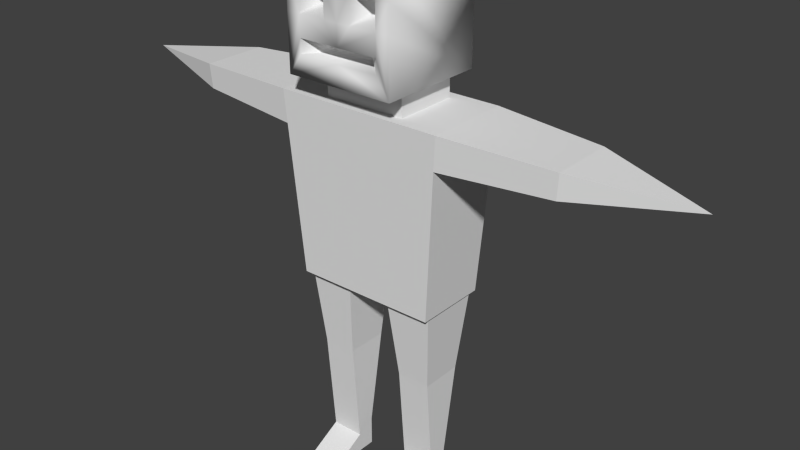 # Source: PlayerCharModelFace.blend  (saved by Blender 2.72.0; exported with 4.5.12 LTS)
import bpy
from mathutils import Matrix  # noqa: F401  (used for matrix-valued properties, if any)

bpy.ops.wm.read_factory_settings(use_empty=True)
scene = bpy.context.scene
scene.name = 'Scene'

# ---- collections
col_collection_1 = bpy.data.collections.new('Collection 1'); scene.collection.children.link(col_collection_1)

# ---- materials (node trees are filled in below, after node groups)
mat_playermodelneck = bpy.data.materials.new('PlayerModelNeck')
mat_playermodelneck.alpha_threshold = 0.0
mat_playermodelneck.use_transparent_shadow = False
mat_playermodelneck.roughness = 0.5
mat_playermodelupperlegs = bpy.data.materials.new('PlayerModelUpperLegs')
mat_playermodelupperlegs.alpha_threshold = 0.0
mat_playermodelupperlegs.use_transparent_shadow = False
mat_playermodelupperlegs.roughness = 0.5
mat_playermodellowerlegs = bpy.data.materials.new('PlayerModelLowerLegs')
mat_playermodellowerlegs.alpha_threshold = 0.0
mat_playermodellowerlegs.use_transparent_shadow = False
mat_playermodellowerlegs.roughness = 0.5
mat_playermodelarms = bpy.data.materials.new('PlayerModelArms')
mat_playermodelarms.alpha_threshold = 0.0
mat_playermodelarms.use_transparent_shadow = False
mat_playermodelarms.roughness = 0.5
mat_playermodelfeet = bpy.data.materials.new('PlayerModelFeet')
mat_playermodelfeet.alpha_threshold = 0.0
mat_playermodelfeet.use_transparent_shadow = False
mat_playermodelfeet.roughness = 0.5
mat_playermodelbody = bpy.data.materials.new('PlayerModelBody')
mat_playermodelbody.alpha_threshold = 0.0
mat_playermodelbody.use_transparent_shadow = False
mat_playermodelbody.roughness = 0.5
mat_playermodelhead = bpy.data.materials.new('PlayerModelHead')
mat_playermodelhead.alpha_threshold = 0.0
mat_playermodelhead.use_transparent_shadow = False
mat_playermodelhead.roughness = 0.5
mat_platermodelface = bpy.data.materials.new('PlaterModelFace')
mat_platermodelface.alpha_threshold = 0.0
mat_platermodelface.use_transparent_shadow = False
mat_platermodelface.roughness = 0.5

# ---- material node trees

# ---- world
world_world = bpy.data.worlds.new('World'); scene.world = world_world
world_world.color = (0.05088, 0.05088, 0.05088)
world_world.use_sun_shadow = False
world_world.sun_shadow_jitter_overblur = 0.0
world_world.cycles.sampling_method = 'MANUAL'
world_world.cycles.sample_map_resolution = 256

# ---- meshes
me_cube_008 = bpy.data.meshes.new('Cube.008')
me_cube_008.from_pydata([(-0.2856, -0.2144, 2.846), (-0.2856, 0.2563, 2.846), (0.3177, 0.2562, 2.846), (0.3177, -0.2144, 2.846), (-0.2851, -0.2142, 3.019), (-0.2856, 0.2562, 3.019), (0.3172, 0.2565, 3.019), (0.3177, -0.2144, 3.019), (-0.2856, -0.2144, 2.846), (-0.2856, 0.2563, 2.846), (0.3177, 0.2562, 2.846), (0.3177, -0.2144, 2.846), (-0.2851, -0.2142, 3.019), (-0.2856, 0.2562, 3.019), (0.3172, 0.2565, 3.019), (0.3177, -0.2144, 3.019)], [], [(4, 5, 1, 0), (5, 6, 2, 1), (6, 7, 3, 2), (7, 4, 0, 3), (8, 9, 10, 11), (15, 14, 13, 12)])
_uv = me_cube_008.uv_layers.new(name='UVMap')
_uv.uv.foreach_set('vector', [0.1999, 0.138, 0.2214, 0.4222, 0.0001559, 0.6158, 0.05839, 0.001189, 0.2214, 0.4222, 0.5572, 0.4587, 0.7743, 0.6158, 0.0001559, 0.6158, 0.5572, 0.4587, 0.5545, 0.173, 0.6996, 0.0001559, 0.7743, 0.6158, 0.5545, 0.173, 0.1999, 0.138, 0.05839, 0.001189, 0.6996, 0.0001559, 0.4922, 0.9996, 0.4922, 0.6161, 0.9838, 0.6161, 0.9838, 0.9996, 0.4919, 0.6162, 0.4913, 0.9998, 0.0001559, 0.9994, 0.0007408, 0.6161])
me_cube_008.materials.append(mat_playermodelneck)
me_cube_008.use_remesh_preserve_volume = False
me_cube_008.use_remesh_preserve_attributes = False
me_cube_008.use_mirror_vertex_groups = False
me_cube_008.update()
me_cube_007 = bpy.data.meshes.new('Cube.007')
me_cube_007.from_pydata([(-0.4453, -0.1344, 0.9253), (-0.1983, -0.1344, 0.9253), (-0.4453, 0.1763, 0.9253), (-0.1983, 0.1763, 0.9253), (-0.1588, -0.1898, 1.514), (-0.158, 0.2339, 1.514), (-0.4923, -0.192, 1.514), (-0.493, 0.2348, 1.514), (-0.4458, -0.06826, 0.1496), (-0.2026, -0.07106, 0.1497), (-0.4466, 0.06185, 0.2227), (-0.2026, 0.06185, 0.2227), (0.2307, -0.1344, 0.9253), (0.4777, -0.1344, 0.9253), (0.2307, 0.1762, 0.9253), (0.4777, 0.1762, 0.9253), (0.5275, -0.1994, 1.514), (0.5294, 0.2407, 1.514), (0.179, -0.1983, 1.514), (0.1795, 0.2415, 1.514), (0.2302, -0.06856, 0.1511), (0.4742, -0.06826, 0.1496), (0.2302, 0.06185, 0.2227), (0.4742, 0.06185, 0.2227), (-0.4453, -0.1344, 0.9253), (-0.1983, -0.1344, 0.9253), (-0.4453, 0.1763, 0.9253), (-0.1983, 0.1763, 0.9253), (0.2307, -0.1344, 0.9253), (0.4777, -0.1344, 0.9253), (0.2307, 0.1762, 0.9253), (0.4777, 0.1762, 0.9253)], [], [(3, 5, 4, 1), (0, 6, 7, 2), (0, 1, 4, 6), (2, 7, 5, 3), (11, 10, 2, 3), (9, 11, 3, 1), (8, 9, 1, 0), (0, 2, 10, 8), (12, 18, 19, 14), (12, 13, 16, 18), (14, 19, 17, 15), (21, 23, 15, 13), (23, 22, 14, 15), (12, 14, 22, 20), (20, 21, 13, 12), (16, 13, 15, 17), (24, 25, 27, 26), (28, 29, 31, 30)])
me_cube_007.polygons.foreach_set('material_index', [0, 0, 0, 0, 1, 1, 1, 1, 0, 0, 0, 1, 1, 1, 1, 0, 0, 0])
_uv = me_cube_007.uv_layers.new(name='UVMap')
_uv.uv.foreach_set('vector', [0.315, 0.7368, 0.6299, 0.9999, 0.0001461, 0.9999, 0.3407, 0.7407, 0.3418, 0.7605, 0.06365, 0.5022, 0.5843, 0.5617, 0.3091, 0.7652, 0.3418, 0.7605, 0.3407, 0.7407, 0.0001461, 0.9999, 0.06365, 0.5022, 0.3091, 0.7652, 0.5843, 0.5617, 0.6299, 0.9999, 0.315, 0.7368, 0.06771, 0.2323, 0.1206, 0.1892, 6.42e-05, 0.9999, 6.451e-05, 0.7889, 0.08648, 0.1446, 0.06771, 0.2323, 6.451e-05, 0.7889, 0.02707, 0.7194, 0.104, 6.42e-05, 0.08648, 0.1446, 0.02707, 0.7194, 0.1032, 0.8004, 0.1032, 0.8004, 6.42e-05, 0.9999, 0.1206, 0.1892, 0.104, 6.42e-05, 0.3255, 0.2441, 0.02763, 0.0001461, 0.6478, 0.003125, 0.3357, 0.2515, 0.3255, 0.2441, 0.3166, 0.2512, 0.0001461, 0.5019, 0.02763, 0.0001461, 0.3357, 0.2515, 0.6478, 0.003125, 0.624, 0.5019, 0.328, 0.2587, 0.2046, 6.42e-05, 0.1434, 0.1654, 0.2141, 0.7289, 0.1208, 0.9313, 0.1434, 0.1654, 0.1955, 0.2144, 0.1435, 0.6572, 0.2141, 0.7289, 0.1208, 0.737, 0.1435, 0.6572, 0.1955, 0.2144, 0.1898, 0.1335, 0.1898, 0.1335, 0.2046, 6.42e-05, 0.1208, 0.9313, 0.1208, 0.737, 0.0001461, 0.5019, 0.3166, 0.2512, 0.328, 0.2587, 0.624, 0.5019, 0.6302, 0.6497, 0.6302, 0.5022, 0.8157, 0.5022, 0.8157, 0.6497, 0.7955, 0.1856, 0.6481, 0.1856, 0.6481, 0.0001463, 0.7955, 0.0001461])
me_cube_007.materials.append(mat_playermodelupperlegs)
me_cube_007.materials.append(mat_playermodellowerlegs)
me_cube_007.use_remesh_preserve_volume = False
me_cube_007.use_remesh_preserve_attributes = False
me_cube_007.use_mirror_vertex_groups = False
me_cube_007.update()
me_cube_005 = bpy.data.meshes.new('Cube.005')
me_cube_005.from_pydata([(-0.6037, -0.2941, 2.846), (-0.6037, 0.336, 2.846), (0.6359, 0.336, 2.846), (0.6359, -0.2941, 2.846), (0.6192, -0.2857, 2.607), (0.6192, 0.3275, 2.607), (1.434, -0.2154, 2.816), (1.434, 0.2572, 2.816), (-0.5872, -0.2857, 2.609), (-0.5869, 0.3274, 2.604), (-1.402, -0.2154, 2.816), (-1.402, 0.2572, 2.816), (-1.389, -0.2091, 2.638), (-1.389, 0.2508, 2.635), (-2.195, 0.02088, 2.726), (1.421, -0.209, 2.637), (1.421, 0.2509, 2.637), (2.228, 0.02092, 2.726)], [], [(2, 3, 6, 7), (3, 4, 15, 6), (5, 2, 7, 16), (9, 13, 11, 1), (8, 12, 13, 9), (1, 11, 10, 0), (0, 10, 12, 8), (4, 5, 16, 15), (7, 6, 17), (6, 15, 17), (16, 7, 17), (15, 16, 17), (13, 14, 11), (12, 14, 13), (11, 14, 10), (10, 14, 12)])
_uv = me_cube_005.uv_layers.new(name='UVMap')
_uv.uv.foreach_set('vector', [0.741, 0.7462, 0.04657, 0.7462, 0.3683, 0.6311, 0.3376, 0.6441, 0.04657, 0.7462, 0.0001303, 0.493, 0.3861, 0.6244, 0.3683, 0.6311, 0.6826, 0.4993, 0.741, 0.7462, 0.3376, 0.6441, 0.3625, 0.652, 0.9999, 0.4927, 0.6234, 0.2633, 0.5733, 0.3242, 0.844, 0.4084, 0.7652, 0.4927, 0.5641, 0.3235, 0.6234, 0.2633, 0.9999, 0.4927, 0.844, 0.4084, 0.5733, 0.3242, 0.5855, 0.2555, 0.7613, 0.3775, 0.7613, 0.3775, 0.5855, 0.2555, 0.5641, 0.3235, 0.7652, 0.4927, 0.0001303, 0.493, 0.6826, 0.4993, 0.3625, 0.652, 0.3861, 0.6244, 0.3376, 0.6441, 0.3683, 0.6311, 0.3759, 0.6415, 0.3683, 0.6311, 0.3861, 0.6244, 0.3759, 0.6415, 0.3625, 0.652, 0.3376, 0.6441, 0.3759, 0.6415, 0.3861, 0.6244, 0.3625, 0.652, 0.3759, 0.6415, 0.6234, 0.2633, 0.0001303, 0.0001303, 0.5733, 0.3242, 0.5641, 0.3235, 0.0001303, 0.0001303, 0.6234, 0.2633, 0.5733, 0.3242, 0.0001303, 0.0001303, 0.5855, 0.2555, 0.5855, 0.2555, 0.0001303, 0.0001303, 0.5641, 0.3235])
me_cube_005.materials.append(mat_playermodelarms)
me_cube_005.use_remesh_preserve_volume = False
me_cube_005.use_remesh_preserve_attributes = False
me_cube_005.use_mirror_vertex_groups = False
me_cube_005.update()
me_cube_004 = bpy.data.meshes.new('Cube.004')
me_cube_004.from_pydata([(-0.4458, -0.06826, 0.1496), (-0.2026, -0.07106, 0.1497), (-0.4466, 0.06185, 0.2227), (-0.2026, 0.06185, 0.2227), (-0.2026, 0.06185, 0.004283), (-0.4466, 0.06185, 0.004283), (-0.2026, -0.336, 0.004283), (-0.4466, -0.336, 0.004283), (0.2302, -0.06856, 0.1511), (0.4742, -0.06826, 0.1496), (0.2302, 0.06185, 0.2227), (0.4742, 0.06185, 0.2227), (0.4742, 0.06185, 0.004283), (0.2302, 0.06185, 0.004283), (0.4742, -0.336, 0.004283), (0.2302, -0.336, 0.004283)], [], [(4, 6, 7, 5), (1, 0, 7, 6), (5, 2, 3, 4), (5, 7, 0, 2), (1, 6, 4, 3), (12, 14, 15, 13), (13, 10, 11, 12), (8, 15, 14, 9), (14, 12, 11, 9), (13, 15, 8, 10)])
_uv = me_cube_004.uv_layers.new(name='UVMap')
_uv.uv.foreach_set('vector', [0.7173, 0.3287, 0.6767, 0.2969, 0.6781, 0.2943, 0.7111, 0.2708, 0.5499, 0.5528, 0.4999, 0.0001055, 0.6781, 0.2943, 0.6767, 0.2969, 0.7111, 0.2708, 0.9999, 0.0001055, 0.9323, 0.5465, 0.7173, 0.3287, 0.7111, 0.2708, 0.6781, 0.2943, 0.4999, 0.0001055, 0.9999, 0.0001055, 0.5499, 0.5528, 0.6767, 0.2969, 0.7173, 0.3287, 0.9323, 0.5465, 0.2206, 0.3284, 0.1855, 0.3062, 0.1835, 0.3039, 0.211, 0.2808, 0.211, 0.2808, 0.4997, 0.0001055, 0.4411, 0.545, 0.2206, 0.3284, 0.0001055, 0.0001056, 0.1835, 0.3039, 0.1855, 0.3062, 0.06279, 0.5615, 0.1855, 0.3062, 0.2206, 0.3284, 0.4411, 0.545, 0.06279, 0.5615, 0.211, 0.2808, 0.1835, 0.3039, 0.0001055, 0.0001056, 0.4997, 0.0001055])
me_cube_004.materials.append(mat_playermodelfeet)
me_cube_004.use_remesh_preserve_volume = False
me_cube_004.use_remesh_preserve_attributes = False
me_cube_004.use_mirror_vertex_groups = False
me_cube_004.update()
me_cube_002 = bpy.data.meshes.new('Cube.002')
me_cube_002.from_pydata([(-0.2856, -0.2144, 2.846), (-0.2856, 0.2563, 2.846), (0.3177, 0.2562, 2.846), (0.3177, -0.2144, 2.846), (-0.5109, -0.2469, 1.514), (-0.5109, 0.2888, 1.514), (0.543, 0.2888, 1.514), (0.543, -0.2469, 1.514), (-0.6037, -0.2941, 2.846), (-0.6037, 0.336, 2.846), (0.6359, 0.336, 2.846), (0.6359, -0.2941, 2.846), (-0.1588, -0.1898, 1.514), (-0.158, 0.2339, 1.514), (-0.4923, -0.192, 1.514), (-0.493, 0.2348, 1.514), (0.5275, -0.1994, 1.514), (0.5294, 0.2407, 1.514), (0.179, -0.1983, 1.514), (0.1795, 0.2415, 1.514), (0.6192, -0.2857, 2.607), (0.6192, 0.3275, 2.607), (-0.5872, -0.2857, 2.609), (-0.5869, 0.3274, 2.604)], [], [(22, 23, 5, 4), (22, 4, 7, 20), (1, 9, 8, 0), (21, 20, 7, 6), (23, 21, 6, 5), (0, 8, 11, 3), (6, 7, 16, 17), (18, 12, 13, 19), (6, 17, 19, 13, 15, 5), (2, 10, 9, 1), (10, 2, 3, 11), (9, 10, 21, 23), (8, 22, 20, 11), (7, 4, 14, 12, 18, 16), (4, 5, 15, 14)])
_uv = me_cube_002.uv_layers.new(name='UVMap')
_uv.uv.foreach_set('vector', [0.2148, 0.4226, 0.2432, 0.4562, 0.2647, 0.3025, 0.2594, 0.3124, 0.2148, 0.4226, 0.2594, 0.3124, 0.2685, 0.31, 0.1489, 0.4918, 0.1986, 0.5796, 0.225, 0.4896, 0.2142, 0.4494, 0.1986, 0.4901, 0.2109, 0.5889, 0.1489, 0.4918, 0.2685, 0.31, 0.3128, 0.2994, 0.2432, 0.4562, 0.2109, 0.5889, 0.3128, 0.2994, 0.2647, 0.3025, 0.1986, 0.4901, 0.2142, 0.4494, 0.06782, 0.5423, 6.36e-05, 0.5952, 0.3128, 0.2994, 0.2685, 0.31, 0.2872, 0.2812, 0.3623, 0.2452, 0.3078, 0.1863, 0.301, 0.2122, 0.2858, 0.1256, 0.4046, 6.36e-05, 0.3128, 0.2994, 0.3623, 0.2452, 0.4046, 6.36e-05, 0.2858, 0.1256, 0.2518, 0.2309, 0.2647, 0.3025, 0.008524, 0.9999, 0.1696, 0.7869, 0.225, 0.4896, 0.1986, 0.5796, 0.1696, 0.7869, 0.008524, 0.9999, 6.36e-05, 0.5952, 0.06782, 0.5423, 0.225, 0.4896, 0.1696, 0.7869, 0.2109, 0.5889, 0.2432, 0.4562, 0.2142, 0.4494, 0.2148, 0.4226, 0.1489, 0.4918, 0.06782, 0.5423, 0.2685, 0.31, 0.2594, 0.3124, 0.2762, 0.27, 0.301, 0.2122, 0.3078, 0.1863, 0.2872, 0.2812, 0.2594, 0.3124, 0.2647, 0.3025, 0.2518, 0.2309, 0.2762, 0.27])
me_cube_002.materials.append(mat_playermodelbody)
me_cube_002.use_remesh_preserve_volume = False
me_cube_002.use_remesh_preserve_attributes = False
me_cube_002.use_mirror_vertex_groups = False
me_cube_002.update()
me_cube_000 = bpy.data.meshes.new('Cube.000')
me_cube_000.from_pydata([(0.3913, 0.3845, 3.019), (0.3913, -0.4155, 3.019), (-0.4087, -0.4155, 3.019), (-0.4087, 0.3845, 3.019), (0.3913, 0.3845, 3.819), (0.3913, -0.4155, 3.819), (-0.4087, -0.4155, 3.819), (-0.4087, 0.3845, 3.819), (0.2851, 0.2142, 3.019), (0.2856, -0.2562, 3.019), (-0.3172, -0.2565, 3.019), (-0.3177, 0.2144, 3.019), (-0.4087, -0.4155, 3.419), (0.3913, -0.4155, 3.419), (-0.008715, -0.4155, 3.419), (-0.008715, -0.4155, 3.819), (-0.008715, -0.4155, 3.019), (-0.4087, -0.4155, 3.619), (-0.008715, -0.4155, 3.619), (0.3913, -0.4155, 3.619), (0.2413, -0.2655, 3.569), (0.2413, -0.2655, 3.469), (0.09129, -0.4155, 3.619), (0.09129, -0.4155, 3.419), (0.2913, -0.4155, 3.419), (0.2913, -0.4155, 3.619), (0.1413, -0.2655, 3.469), (0.1413, -0.2655, 3.569), (-0.1087, -0.4155, 3.619), (-0.1087, -0.4155, 3.419), (-0.3087, -0.4155, 3.619), (-0.3087, -0.4155, 3.419), (-0.1587, -0.2655, 3.569), (-0.1587, -0.2655, 3.469), (-0.2587, -0.2655, 3.569), (-0.2587, -0.2655, 3.469), (0.1413, -0.2655, 3.228), (0.1413, -0.2655, 3.178), (-0.1587, -0.2655, 3.178), (-0.008715, -0.4155, 3.269), (-0.1587, -0.2655, 3.228), (-0.008715, -0.2655, 3.178), (-0.008715, -0.2655, 3.228), (-0.008715, -0.4155, 3.169), (-0.3087, -0.4155, 3.269), (-0.3087, -0.4155, 3.169), (0.2913, -0.4155, 3.169), (0.2913, -0.4155, 3.269)], [], [(4, 5, 19, 13, 1, 0), (6, 7, 3, 2, 12, 17), (7, 4, 0, 3), (7, 6, 15, 5, 4), (0, 1, 16, 2, 10, 9, 8), (3, 0, 8, 11, 10, 2), (14, 23, 22, 18), (31, 30, 17, 12), (37, 36, 42, 40, 38, 41), (18, 22, 25, 19, 5, 15), (18, 15, 6, 17, 30, 28), (28, 30, 34, 32), (31, 29, 33, 35), (24, 13, 19, 25), (29, 28, 32, 33), (14, 18, 28, 29), (30, 31, 35, 34), (24, 25, 20, 21), (25, 22, 27, 20), (23, 24, 21, 26), (22, 23, 26, 27), (21, 20, 27, 26), (33, 32, 34, 35), (43, 46, 37, 41), (45, 43, 41, 38), (39, 44, 40, 42), (47, 39, 42, 36), (14, 29, 31, 12, 2, 16, 43, 45, 44, 39), (44, 45, 38, 40), (13, 24, 23, 14, 39, 47, 46, 43, 16, 1), (46, 47, 36, 37)])
me_cube_000.polygons.foreach_set('use_smooth', [True] * 31)
me_cube_000.polygons.foreach_set('material_index', [0, 0, 1, 0, 0, 0, 0, 1, 0, 0, 1, 1, 1, 0, 1, 1, 1, 0, 0, 1, 0, 1, 1, 1, 1, 1, 1, 1, 1, 1, 1])
_uv = me_cube_000.uv_layers.new(name='UVMap')
_uv.uv.foreach_set('vector', [0.1491, 0.9999, 0.1738, 0.6682, 0.1969, 0.5831, 0.22, 0.498, 0.2662, 0.3277, 0.2759, 0.7623, 0.1062, 0.6768, 0.1164, 0.8175, 0.09392, 0.7758, 0.02828, 0.5447, 0.06722, 0.6108, 0.08668, 0.6438, 0.9999, 0.9999, 9.998e-05, 0.9999, 9.998e-05, 9.998e-05, 0.9999, 9.998e-05, 0.1164, 0.8175, 0.1062, 0.6768, 0.14, 0.6725, 0.1738, 0.6682, 0.1491, 0.9999, 0.2759, 0.7623, 0.2662, 0.3277, 0.1472, 0.4362, 0.02828, 0.5447, 5.541e-05, 0.5066, 0.3072, 5.541e-05, 0.3072, 0.6791, 0.09392, 0.7758, 0.2759, 0.7623, 0.3072, 0.6791, 0.09601, 0.7556, 5.541e-05, 0.5066, 0.02828, 0.5447, 0.1436, 0.5544, 0.1627, 0.5403, 0.1556, 0.6058, 0.1418, 0.6134, 0.08631, 0.5967, 0.1005, 0.6362, 0.08668, 0.6438, 0.06722, 0.6108, 0.2231, 0.4138, 0.2142, 0.4531, 0.145, 0.5101, 0.0757, 0.567, 0.06863, 0.5472, 0.1459, 0.4805, 0.1418, 0.6134, 0.1556, 0.6058, 0.1831, 0.5906, 0.1969, 0.5831, 0.1738, 0.6682, 0.14, 0.6725, 0.1418, 0.6134, 0.14, 0.6725, 0.1062, 0.6768, 0.08668, 0.6438, 0.1005, 0.6362, 0.128, 0.621, 0.128, 0.621, 0.1005, 0.6362, 0.1005, 0.6362, 0.128, 0.621, 0.08631, 0.5967, 0.1245, 0.5685, 0.1245, 0.5685, 0.08631, 0.5967, 0.2009, 0.5121, 0.22, 0.498, 0.1969, 0.5831, 0.1831, 0.5906, 0.1245, 0.5685, 0.128, 0.621, 0.128, 0.621, 0.1245, 0.5685, 0.1436, 0.5544, 0.1418, 0.6134, 0.128, 0.621, 0.1245, 0.5685, 0.1005, 0.6362, 0.08631, 0.5967, 0.08631, 0.5967, 0.1005, 0.6362, 0.2009, 0.5121, 0.1831, 0.5906, 0.1831, 0.5906, 0.2009, 0.5121, 0.1831, 0.5906, 0.1556, 0.6058, 0.1556, 0.6058, 0.1831, 0.5906, 0.1627, 0.5403, 0.2009, 0.5121, 0.2009, 0.5121, 0.1627, 0.5403, 0.1556, 0.6058, 0.1627, 0.5403, 0.1627, 0.5403, 0.1556, 0.6058, 0.2009, 0.5121, 0.1831, 0.5906, 0.1556, 0.6058, 0.1627, 0.5403, 0.128, 0.621, 0.1005, 0.6362, 0.08631, 0.5967, 0.1245, 0.5685, 0.1459, 0.4805, 0.2231, 0.4138, 0.2231, 0.4138, 0.1459, 0.4805, 0.06863, 0.5472, 0.1459, 0.4805, 0.1459, 0.4805, 0.06863, 0.5472, 0.145, 0.5101, 0.0757, 0.567, 0.0757, 0.567, 0.145, 0.5101, 0.2142, 0.4531, 0.145, 0.5101, 0.145, 0.5101, 0.2142, 0.4531, 0.1436, 0.5544, 0.1245, 0.5685, 0.08631, 0.5967, 0.06722, 0.6108, 0.02828, 0.5447, 0.1472, 0.4362, 0.1459, 0.4805, 0.06863, 0.5472, 0.0757, 0.567, 0.145, 0.5101, 0.0757, 0.567, 0.06863, 0.5472, 0.06863, 0.5472, 0.0757, 0.567, 0.22, 0.498, 0.2009, 0.5121, 0.1627, 0.5403, 0.1436, 0.5544, 0.145, 0.5101, 0.2142, 0.4531, 0.2231, 0.4138, 0.1459, 0.4805, 0.1472, 0.4362, 0.2662, 0.3277, 0.2231, 0.4138, 0.2142, 0.4531, 0.2142, 0.4531, 0.2231, 0.4138])
me_cube_000.materials.append(mat_playermodelhead)
me_cube_000.materials.append(mat_platermodelface)
me_cube_000.use_remesh_preserve_volume = False
me_cube_000.use_remesh_preserve_attributes = False
me_cube_000.use_mirror_vertex_groups = False
me_cube_000.update()
arm_armature = bpy.data.armatures.new('Armature')  # bones are not reproduced

# ---- objects
ob_player = bpy.data.objects.new('Player', arm_armature)
ob_playermodelneck_001 = bpy.data.objects.new('PlayerModelNeck.001', me_cube_008)
ob_playermodellegs = bpy.data.objects.new('PlayerModelLegs', me_cube_007)
ob_playermodelneck = bpy.data.objects.new('PlayerModelNeck', me_cube_005)
ob_playermodelfeet = bpy.data.objects.new('PlayerModelFeet', me_cube_004)
ob_playermodelbody = bpy.data.objects.new('PlayerModelBody', me_cube_002)
ob_playermodelhead = bpy.data.objects.new('PlayerModelHead', me_cube_000)

# ---- transforms, parenting, visibility, modifiers, constraints
ob_player.location = (0.0, 2.842e-14, 0.0)
ob_player.rotation_euler = (-1.571, -0.0, 0.0)
ob_player.lineart.crease_threshold = 0.0
ob_playermodelneck_001.parent = ob_player
ob_playermodelneck_001.matrix_parent_inverse = Matrix(((1.0, 0.0, 0.0, 0.0), (0.0, 7.55e-08, -1.0, -2.146e-21), (0.0, 1.0, 7.55e-08, -2.842e-14), (0.0, 0.0, 0.0, 1.0)))
ob_playermodelneck_001.location = (0.0, 0.0, 0.0)
ob_playermodelneck_001.lineart.crease_threshold = 0.0
_vg = ob_playermodelneck_001.vertex_groups.new(name='IKelbow.L')
_vg.add([0, 1, 2, 3, 4, 5, 6, 7, 8, 9, 10, 11, 12, 13, 14, 15], 1.0, 'REPLACE')
_vg = ob_playermodelneck_001.vertex_groups.new(name='Skull')
for _i, _w in zip([0, 1, 2, 3, 4, 5, 6, 7, 8, 9, 10, 11, 12, 13, 14, 15], [2.001e-38, 1.413e-25, 5.611e-28, 9.449e-34, 1.82e-18, 6.767e-26, 2.9e-17, 2.178e-36, 2.001e-38, 1.413e-25, 5.611e-28, 9.449e-34, 1.82e-18, 6.767e-26, 2.9e-17, 2.178e-36]): _vg.add([_i], _w, 'REPLACE')
_vg = ob_playermodelneck_001.vertex_groups.new(name='Center Piece')
for _i, _w in zip([0, 1, 2, 3, 4, 5, 6, 7, 8, 9, 10, 11, 12, 13, 14, 15], [1.0, 1.0, 1.0, 1.0, 1.0, 0.9993, 1.0, 1.0, 1.0, 1.0, 1.0, 1.0, 1.0, 0.9993, 1.0, 1.0]): _vg.add([_i], _w, 'REPLACE')
_vg = ob_playermodelneck_001.vertex_groups.new(name='L Shoulder Blade')
for _i, _w in zip([0, 1, 2, 3, 4, 5, 6, 7, 8, 9, 10, 11, 12, 13, 14, 15], [1.311e-05, 5.586e-09, 5.891e-14, 1.011e-16, 0.08398, 0.04884, 1.475e-10, 1.059e-05, 1.311e-05, 5.586e-09, 5.891e-14, 1.011e-16, 0.08398, 0.04884, 1.475e-10, 1.059e-05]): _vg.add([_i], _w, 'REPLACE')
_vg = ob_playermodelneck_001.vertex_groups.new(name='L Upper arm')
_vg = ob_playermodelneck_001.vertex_groups.new(name='L forearm')
_vg = ob_playermodelneck_001.vertex_groups.new(name='R Shoulder Blade')
for _i, _w in zip([0, 1, 2, 3, 4, 5, 6, 7, 8, 9, 10, 11, 12, 13, 14, 15], [0.2, 0.2, 3.084e-06, 0.004889, 0.2, 0.2, 0.00865, 4.551e-12, 0.2, 0.2, 3.084e-06, 0.004889, 0.2, 0.2, 0.00865, 4.551e-12]): _vg.add([_i], _w, 'REPLACE')
_vg = ob_playermodelneck_001.vertex_groups.new(name='R Upper arm')
_vg = ob_playermodelneck_001.vertex_groups.new(name='R forearm')
_vg = ob_playermodelneck_001.vertex_groups.new(name='Neck bone')
for _i, _w in zip([0, 1, 2, 3, 4, 5, 6, 7, 8, 9, 10, 11, 12, 13, 14, 15], [0.9987, 1.0, 0.9876, 0.9995, 1.0, 0.9999, 1.0, 1.0, 0.9987, 1.0, 0.9876, 0.9995, 1.0, 0.9999, 1.0, 1.0]): _vg.add([_i], _w, 'REPLACE')
_vg = ob_playermodelneck_001.vertex_groups.new(name='Torso')
for _i, _w in zip([0, 1, 2, 3, 4, 5, 6, 7, 8, 9, 10, 11, 12, 13, 14, 15], [0.0, 0.0, 4.969e-27, 6.336e-20, 4.605e-32, 1.093e-31, 1.457e-09, 9.122e-05, 0.0, 0.0, 4.969e-27, 6.336e-20, 4.605e-32, 1.093e-31, 1.457e-09, 9.122e-05]): _vg.add([_i], _w, 'REPLACE')
_vg = ob_playermodelneck_001.vertex_groups.new(name='R Hip')
for _i, _w in zip([0, 1, 2, 3, 4, 5, 6, 8, 9, 10, 11, 12, 13, 14], [0.0, 0.0, 0.0, 0.0, 0.0, 0.0, 0.0, 0.0, 0.0, 0.0, 0.0, 0.0, 0.0, 0.0]): _vg.add([_i], _w, 'REPLACE')
_vg = ob_playermodelneck_001.vertex_groups.new(name='R Upper Leg')
for _i, _w in zip([0, 1, 2, 4, 5, 8, 9, 10, 12, 13], [0.0, 0.0, 0.0, 0.0, 0.0, 0.0, 0.0, 0.0, 0.0, 0.0]): _vg.add([_i], _w, 'REPLACE')
_vg = ob_playermodelneck_001.vertex_groups.new(name='R Lower Leg')
_vg = ob_playermodelneck_001.vertex_groups.new(name='R Heel')
for _i, _w in zip([0, 1, 2, 3, 4, 6, 7, 8, 9, 10, 11, 12, 14, 15], [0.0, 0.0, 0.0, 0.0, 0.0, 0.0, 0.0, 0.0, 0.0, 0.0, 0.0, 0.0, 0.0, 0.0]): _vg.add([_i], _w, 'REPLACE')
_vg = ob_playermodelneck_001.vertex_groups.new(name='R Sole')
_vg = ob_playermodelneck_001.vertex_groups.new(name='L Hip')
for _i, _w in zip([0, 1, 2, 3, 4, 5, 6, 7, 8, 9, 10, 11, 12, 13, 14, 15], [0.0, 0.0, 0.0, 0.0, 0.0, 0.0, 0.0, 0.0, 0.0, 0.0, 0.0, 0.0, 0.0, 0.0, 0.0, 0.0]): _vg.add([_i], _w, 'REPLACE')
_vg = ob_playermodelneck_001.vertex_groups.new(name='L Upper Leg')
for _i, _w in zip([0, 1, 2, 3, 4, 5, 6, 7, 8, 9, 10, 11, 12, 13, 14, 15], [0.0, 0.0, 0.0, 0.0, 0.0, 0.0, 0.0, 0.0, 0.0, 0.0, 0.0, 0.0, 0.0, 0.0, 0.0, 0.0]): _vg.add([_i], _w, 'REPLACE')
_vg = ob_playermodelneck_001.vertex_groups.new(name='L Lower Leg')
for _i, _w in zip([4, 5, 6, 12, 13, 14], [0.0, 0.0, 0.0, 0.0, 0.0, 0.0]): _vg.add([_i], _w, 'REPLACE')
_vg = ob_playermodelneck_001.vertex_groups.new(name='L Heel')
_vg = ob_playermodelneck_001.vertex_groups.new(name='L Sole')
for _i, _w in zip([0, 1, 2, 3, 4, 5, 6, 7, 8, 9, 10, 11, 12, 13, 14, 15], [1.0, 1.0, 1.0, 1.0, 1.0, 1.0, 0.9999, 0.9952, 1.0, 1.0, 1.0, 1.0, 1.0, 1.0, 0.9999, 0.9952]): _vg.add([_i], _w, 'REPLACE')
_vg = ob_playermodelneck_001.vertex_groups.new(name='L Shoulder Bone')
for _i, _w in zip([0, 1, 2, 3, 4, 5, 6, 7, 8, 9, 10, 11, 12, 13, 14, 15], [4.724e-16, 2.566e-18, 2.175e-22, 5.816e-35, 0.0, 0.0, 3.502e-20, 0.0, 4.724e-16, 2.566e-18, 2.175e-22, 5.816e-35, 0.0, 0.0, 3.502e-20, 0.0]): _vg.add([_i], _w, 'REPLACE')
_vg = ob_playermodelneck_001.vertex_groups.new(name='L Upper Arm')
for _i, _w in zip([0, 1, 2, 3, 4, 5, 6, 7, 8, 9, 10, 11, 12, 13, 14, 15], [0.0, 0.0, 0.0, 0.0, 0.0, 0.0, 0.0, 0.0, 0.0, 0.0, 0.0, 0.0, 0.0, 0.0, 0.0, 0.0]): _vg.add([_i], _w, 'REPLACE')
_vg = ob_playermodelneck_001.vertex_groups.new(name='L Forearm')
for _i, _w in zip([1, 2, 3, 6, 7, 9, 10, 11, 14, 15], [0.0, 0.0, 0.0, 0.0, 0.0, 0.0, 0.0, 0.0, 0.0, 0.0]): _vg.add([_i], _w, 'REPLACE')
_vg = ob_playermodelneck_001.vertex_groups.new(name='R Shoulder Bone')
for _i, _w in zip([0, 1, 2, 3, 4, 5, 6, 7, 8, 9, 10, 11, 12, 13, 14, 15], [8.859e-23, 4.322e-25, 2.597e-21, 4.242e-24, 3.4e-37, 6.089e-31, 0.0, 0.0, 8.859e-23, 4.322e-25, 2.597e-21, 4.242e-24, 3.4e-37, 6.089e-31, 0.0, 0.0]): _vg.add([_i], _w, 'REPLACE')
_vg = ob_playermodelneck_001.vertex_groups.new(name='R Upper Arm')
for _i, _w in zip([0, 1, 2, 3, 4, 5, 6, 7, 8, 9, 10, 11, 12, 13, 14, 15], [0.0, 0.0, 0.0, 0.0, 0.0, 0.0, 0.0, 0.0, 0.0, 0.0, 0.0, 0.0, 0.0, 0.0, 0.0, 0.0]): _vg.add([_i], _w, 'REPLACE')
_vg = ob_playermodelneck_001.vertex_groups.new(name='R Forearm')
for _i, _w in zip([0, 1, 4, 5, 6, 8, 9, 12, 13, 14], [0.0, 0.0, 0.0, 0.0, 0.0, 0.0, 0.0, 0.0, 0.0, 0.0]): _vg.add([_i], _w, 'REPLACE')
_vg = ob_playermodelneck_001.vertex_groups.new(name='Neck')
for _i, _w in zip([0, 1, 2, 3, 4, 5, 6, 7, 8, 9, 10, 11, 12, 13, 14, 15], [1.0, 0.9993, 1.0, 0.9994, 1.0, 0.9978, 0.9973, 0.9953, 1.0, 0.9993, 1.0, 0.9994, 1.0, 0.9978, 0.9973, 0.9953]): _vg.add([_i], _w, 'REPLACE')
_vg = ob_playermodelneck_001.vertex_groups.new(name='L Heel.001')
_vg = ob_playermodelneck_001.vertex_groups.new(name='R Upper Leg.001')
for _i, _w in zip([2, 7, 10, 15], [0.0, 0.0, 0.0, 0.0]): _vg.add([_i], _w, 'REPLACE')
_vg = ob_playermodelneck_001.vertex_groups.new(name='R Heel')
_vg = ob_playermodelneck_001.vertex_groups.new(name='R Sole')
_vg = ob_playermodelneck_001.vertex_groups.new(name='Bone.001')
_vg = ob_playermodelneck_001.vertex_groups.new(name='Center')
_vg = ob_playermodelneck_001.vertex_groups.new(name='Hip.R')
_vg = ob_playermodelneck_001.vertex_groups.new(name='Thigh.R')
_vg = ob_playermodelneck_001.vertex_groups.new(name='Leg.R')
_vg = ob_playermodelneck_001.vertex_groups.new(name='Foot.R')
_vg = ob_playermodelneck_001.vertex_groups.new(name='Foot.R')
_vg = ob_playermodelneck_001.vertex_groups.new(name='Hip.L')
_vg = ob_playermodelneck_001.vertex_groups.new(name='Thigh.L')
_vg = ob_playermodelneck_001.vertex_groups.new(name='Leg.L')
_vg = ob_playermodelneck_001.vertex_groups.new(name='Foot.L')
_vg = ob_playermodelneck_001.vertex_groups.new(name='Foot.L')
_vg = ob_playermodelneck_001.vertex_groups.new(name='Shoulder.R')
_vg = ob_playermodelneck_001.vertex_groups.new(name='Arm.R')
_vg = ob_playermodelneck_001.vertex_groups.new(name='Hand.R')
_vg = ob_playermodelneck_001.vertex_groups.new(name='Shoulder.L')
_vg = ob_playermodelneck_001.vertex_groups.new(name='Arm.L')
_vg = ob_playermodelneck_001.vertex_groups.new(name='Hand.L')
_vg = ob_playermodelneck_001.vertex_groups.new(name='Head')
_vg = ob_playermodelneck_001.vertex_groups.new(name='Arm.R')
_vg = ob_playermodelneck_001.vertex_groups.new(name='Hand.R')
_vg = ob_playermodelneck_001.vertex_groups.new(name='Foot.R')
_vg = ob_playermodelneck_001.vertex_groups.new(name='Foot.L')
_m = ob_playermodelneck_001.modifiers.new('Armature', 'ARMATURE')
_m = ob_playermodelneck_001.modifiers.new('Armature.001', 'ARMATURE')
_m = ob_playermodelneck_001.modifiers.new('Armature.002', 'ARMATURE')
_m = ob_playermodelneck_001.modifiers.new('Armature.003', 'ARMATURE')
_m = ob_playermodelneck_001.modifiers.new('Armature.004', 'ARMATURE')
_m = ob_playermodelneck_001.modifiers.new('Armature.005', 'ARMATURE')
_m.object = ob_player
ob_playermodellegs.parent = ob_player
ob_playermodellegs.matrix_parent_inverse = Matrix(((1.0, 0.0, 0.0, 0.0), (0.0, 7.55e-08, -1.0, -2.146e-21), (0.0, 1.0, 7.55e-08, -2.842e-14), (0.0, 0.0, 0.0, 1.0)))
ob_playermodellegs.location = (0.0, 0.0, 0.0)
ob_playermodellegs.lineart.crease_threshold = 0.0
_vg = ob_playermodellegs.vertex_groups.new(name='IKelbow.L')
_vg.add([0, 1, 2, 3, 4, 5, 6, 7, 8, 9, 10, 11, 12, 13, 14, 15, 16, 17, 18, 19, 20, 21, 22, 23, 24, 25, 26, 27, 28, 29, 30, 31], 1.0, 'REPLACE')
_vg = ob_playermodellegs.vertex_groups.new(name='Skull')
for _i, _w in zip([1, 4, 5, 7, 16, 17, 18, 19, 25], [0.0, 0.0, 0.0, 0.0, 0.0, 0.0, 0.0, 0.0, 0.0]): _vg.add([_i], _w, 'REPLACE')
_vg = ob_playermodellegs.vertex_groups.new(name='Center Piece')
for _i, _w in zip([0, 1, 2, 3, 4, 5, 6, 7, 8, 9, 10, 11, 12, 13, 14, 15, 16, 17, 18, 19, 20, 21, 22, 23, 24, 25, 26, 27, 28, 29, 30, 31], [1.0, 0.999, 1.0, 1.0, 1.0, 1.0, 1.0, 1.0, 1.0, 1.0, 1.0, 0.9673, 1.0, 1.0, 1.0, 1.0, 1.0, 0.9923, 1.0, 1.0, 1.0, 1.0, 1.0, 1.0, 1.0, 0.999, 1.0, 1.0, 1.0, 1.0, 1.0, 1.0]): _vg.add([_i], _w, 'REPLACE')
_vg = ob_playermodellegs.vertex_groups.new(name='L Shoulder Blade')
for _i, _w in zip([12, 13, 14, 15, 16, 17, 18, 28, 29, 30, 31], [0.003895, 0.02359, 0.001342, 0.0179, 0.1003, 0.08431, 0.007163, 0.003895, 0.02359, 0.001342, 0.0179]): _vg.add([_i], _w, 'REPLACE')
_vg = ob_playermodellegs.vertex_groups.new(name='L Upper arm')
for _i, _w in zip([12, 13, 14, 15, 16, 17, 18, 28, 29, 30, 31], [0.003895, 0.02359, 0.001342, 0.0179, 0.1003, 0.08431, 0.007163, 0.003895, 0.02359, 0.001342, 0.0179]): _vg.add([_i], _w, 'REPLACE')
_vg = ob_playermodellegs.vertex_groups.new(name='L forearm')
_vg = ob_playermodellegs.vertex_groups.new(name='R Shoulder Blade')
for _i, _w in zip([0, 1, 2, 3, 4, 5, 6, 7, 24, 25, 26, 27], [0.05032, 0.02813, 0.05252, 0.02798, 0.02928, 0.04957, 0.1217, 0.1343, 0.05032, 0.02813, 0.05252, 0.02798]): _vg.add([_i], _w, 'REPLACE')
_vg = ob_playermodellegs.vertex_groups.new(name='R Upper arm')
for _i, _w in zip([0, 1, 2, 3, 4, 5, 6, 7, 24, 25, 26, 27], [0.05032, 0.02813, 0.05252, 0.02798, 0.02928, 0.04957, 0.1217, 0.1343, 0.05032, 0.02813, 0.05252, 0.02798]): _vg.add([_i], _w, 'REPLACE')
_vg = ob_playermodellegs.vertex_groups.new(name='R forearm')
_vg = ob_playermodellegs.vertex_groups.new(name='Neck bone')
_vg = ob_playermodellegs.vertex_groups.new(name='Torso')
for _i, _w in zip([0, 1, 2, 3, 4, 5, 6, 7, 8, 9, 10, 11, 12, 13, 14, 15, 16, 17, 18, 19, 20, 21, 22, 23, 24, 25, 26, 27, 28, 29, 30, 31], [0.0, 2.706e-41, 1.478e-37, 1.603e-35, 4.6e-31, 2.243e-14, 2.737e-30, 1.631e-20, 0.0, 0.0, 0.0, 0.0, 3.864e-33, 2.202e-21, 1.439e-15, 2.943e-40, 2.358e-25, 1.589e-06, 9.687e-37, 0.0, 0.0, 0.0, 0.0, 0.0, 0.0, 2.706e-41, 1.478e-37, 1.603e-35, 3.864e-33, 2.202e-21, 1.439e-15, 2.943e-40]): _vg.add([_i], _w, 'REPLACE')
_vg = ob_playermodellegs.vertex_groups.new(name='R Hip')
for _i, _w in zip([0, 1, 2, 3, 4, 5, 6, 7, 8, 9, 10, 11, 12, 13, 14, 15, 16, 17, 18, 19, 20, 21, 22, 23, 24, 25, 26, 27, 28, 29, 30, 31], [0.0, 0.0, 0.0, 0.0, 2.07e-12, 5.432e-40, 3.381e-34, 0.0, 0.0, 0.0, 0.0, 0.0, 0.0, 6.954e-32, 5.556e-13, 0.0, 6.241e-33, 2.313e-18, 5.649e-34, 0.0, 0.0, 0.0, 0.0, 0.0, 0.0, 0.0, 0.0, 0.0, 0.0, 6.954e-32, 5.556e-13, 0.0]): _vg.add([_i], _w, 'REPLACE')
_vg = ob_playermodellegs.vertex_groups.new(name='R Upper Leg')
for _i, _w in zip([0, 1, 2, 3, 4, 5, 6, 7, 8, 9, 10, 11, 12, 13, 14, 15, 16, 17, 18, 19, 20, 21, 22, 23, 24, 25, 26, 27, 28, 29, 30, 31], [2.427e-39, 2.467e-16, 6.172e-24, 7.576e-36, 2.908e-10, 3.607e-36, 1.561e-27, 1.289e-38, 0.0, 0.0, 0.0, 0.0, 0.0, 0.0, 0.0, 0.0, 0.0, 0.0, 0.0, 0.0, 0.0, 0.0, 0.0, 0.0, 2.427e-39, 2.467e-16, 6.172e-24, 7.576e-36, 0.0, 0.0, 0.0, 0.0]): _vg.add([_i], _w, 'REPLACE')
_vg = ob_playermodellegs.vertex_groups.new(name='R Lower Leg')
for _i, _w in zip([8, 9, 10, 11, 12, 13, 14, 15, 16, 17, 18, 19, 28, 29, 30, 31], [0.3311, 0.9043, 0.9015, 0.961, 0.3623, 0.2523, 0.3346, 0.2367, 0.09461, 0.0873, 0.06217, 0.02646, 0.3623, 0.2523, 0.3346, 0.2367]): _vg.add([_i], _w, 'REPLACE')
_vg = ob_playermodellegs.vertex_groups.new(name='R Heel')
for _i, _w in zip([0, 1, 2, 3, 4, 5, 6, 7, 8, 8, 9, 9, 10, 10, 11, 11, 12, 13, 14, 15, 16, 17, 18, 19, 20, 21, 22, 23, 24, 25, 26, 27, 28, 29, 30, 31], [0.0, 0.0, 4.001e-37, 0.0, 5.844e-11, 7.073e-05, 6.457e-07, 3.02e-05, 0.0, 0.5, 0.0, 0.4999, 0.0, 0.5, 0.0, 0.5, 0.0, 0.0, 0.0, 0.0, 0.0, 0.0, 0.0, 0.0, 0.0, 0.0, 0.0, 0.0, 0.0, 0.0, 4.001e-37, 0.0, 0.0, 0.0, 0.0, 0.0]): _vg.add([_i], _w, 'REPLACE')
_vg = ob_playermodellegs.vertex_groups.new(name='R Sole')
for _i, _w in zip([0, 1, 2, 3, 4, 5, 6, 7, 8, 9, 10, 11, 12, 13, 14, 15, 16, 17, 18, 19, 20, 21, 22, 23, 24, 25, 26, 27, 28, 29, 30, 31], [0.0, 0.0, 0.0, 0.0, 0.0, 0.0, 0.0, 0.0, 0.0, 0.0, 0.0, 0.0, 0.0, 0.0, 0.0, 0.0, 0.0, 0.0, 0.0, 0.0, 0.0, 0.0, 0.0, 0.0, 0.0, 0.0, 0.0, 0.0, 0.0, 0.0, 0.0, 0.0]): _vg.add([_i], _w, 'REPLACE')
_vg = ob_playermodellegs.vertex_groups.new(name='L Hip')
for _i, _w in zip([0, 1, 2, 3, 4, 5, 6, 7, 8, 9, 10, 11, 12, 13, 14, 15, 16, 17, 18, 19, 20, 21, 22, 23, 24, 25, 26, 27, 28, 29, 30, 31], [9.862e-15, 2.27e-16, 4.036e-20, 7.387e-28, 5.366e-39, 0.0, 1.334e-19, 1.787e-23, 0.0, 0.0, 0.0, 0.0, 0.0, 0.0, 0.0, 0.0, 4.834e-17, 1.773e-18, 4.711e-25, 2.719e-23, 0.0, 0.0, 0.0, 0.0, 9.862e-15, 2.27e-16, 4.036e-20, 7.387e-28, 0.0, 0.0, 0.0, 0.0]): _vg.add([_i], _w, 'REPLACE')
_vg = ob_playermodellegs.vertex_groups.new(name='L Upper Leg')
for _i, _w in zip([0, 1, 2, 3, 4, 5, 6, 7, 8, 9, 10, 11, 12, 13, 14, 15, 16, 17, 18, 19, 20, 21, 22, 23, 24, 25, 26, 27, 28, 29, 30, 31], [0.0, 0.0, 0.0, 0.0, 0.0, 0.0, 0.0, 0.0, 0.0, 0.0, 0.0, 0.0, 8.175e-23, 2.166e-26, 1.221e-13, 3.971e-17, 4.677e-14, 1.046e-19, 2.18e-25, 0.0, 0.0, 0.0, 0.0, 0.0, 0.0, 0.0, 0.0, 0.0, 8.175e-23, 2.166e-26, 1.221e-13, 3.971e-17]): _vg.add([_i], _w, 'REPLACE')
_vg = ob_playermodellegs.vertex_groups.new(name='L Lower Leg')
for _i, _w in zip([0, 1, 2, 3, 4, 5, 6, 7, 8, 9, 10, 11, 12, 13, 14, 15, 16, 17, 18, 19, 20, 21, 22, 23, 24, 25, 26, 27, 28, 29, 30, 31], [1.134e-09, 0.0, 7.073e-11, 6.493e-30, 5.12e-06, 2.333e-17, 4.25e-09, 9.021e-22, 0.0, 0.0, 0.0, 0.0, 1.049e-26, 1.024e-29, 1.598e-16, 2.169e-28, 0.0, 0.0, 0.0, 0.0, 5.396e-38, 1.68e-16, 1.554e-29, 2.206e-38, 1.134e-09, 0.0, 7.073e-11, 6.493e-30, 1.049e-26, 1.024e-29, 1.598e-16, 2.169e-28]): _vg.add([_i], _w, 'REPLACE')
_vg = ob_playermodellegs.vertex_groups.new(name='L Heel')
for _i, _w in zip([0, 1, 2, 3, 4, 5, 6, 7, 8, 9, 10, 11, 12, 13, 14, 15, 16, 17, 18, 19, 20, 21, 22, 23, 24, 25, 26, 27, 28, 29, 30, 31], [0.0, 0.0, 0.0, 0.0, 0.0, 0.0, 0.0, 0.0, 0.0, 0.0, 0.0, 0.0, 7.248e-31, 3.718e-31, 5.678e-40, 4.838e-37, 9.818e-14, 5.327e-05, 0.0005277, 2.369e-13, 0.0, 1.533e-23, 1.279e-14, 6.657e-22, 0.0, 0.0, 0.0, 0.0, 7.248e-31, 3.718e-31, 5.678e-40, 4.838e-37]): _vg.add([_i], _w, 'REPLACE')
_vg = ob_playermodellegs.vertex_groups.new(name='L Sole')
for _i, _w in zip([14, 15, 16, 17, 18, 19, 30, 31], [0.0, 0.0, 0.0, 0.0, 0.0, 0.0, 0.0, 0.0]): _vg.add([_i], _w, 'REPLACE')
_vg = ob_playermodellegs.vertex_groups.new(name='L Shoulder Bone')
for _i, _w in zip([4, 5, 6, 7, 16, 17, 18, 19], [0.0, 0.0, 0.0, 0.0, 0.0, 0.0, 0.0, 0.0]): _vg.add([_i], _w, 'REPLACE')
_vg = ob_playermodellegs.vertex_groups.new(name='L Upper Arm')
for _i, _w in zip([4, 5, 7, 16, 17, 18, 19], [0.0, 0.0, 0.0, 0.0, 0.0, 0.0, 0.0]): _vg.add([_i], _w, 'REPLACE')
_vg = ob_playermodellegs.vertex_groups.new(name='L Forearm')
for _i, _w in zip([17], [0.0]): _vg.add([_i], _w, 'REPLACE')
_vg = ob_playermodellegs.vertex_groups.new(name='R Shoulder Bone')
for _i, _w in zip([0, 1, 2, 3, 4, 5, 6, 7, 14, 15, 16, 17, 18, 19, 24, 25, 26, 27, 30, 31], [0.0, 0.0, 0.0, 0.0, 0.0, 0.0, 0.0, 0.0, 0.0, 0.0, 0.0, 0.0, 0.0, 0.0, 0.0, 0.0, 0.0, 0.0, 0.0, 0.0]): _vg.add([_i], _w, 'REPLACE')
_vg = ob_playermodellegs.vertex_groups.new(name='R Upper Arm')
for _i, _w in zip([4, 5, 6, 7, 16, 17, 18, 19], [0.0, 0.0, 0.0, 0.0, 0.0, 0.0, 0.0, 0.0]): _vg.add([_i], _w, 'REPLACE')
_vg = ob_playermodellegs.vertex_groups.new(name='R Forearm')
_vg = ob_playermodellegs.vertex_groups.new(name='Neck')
for _i, _w in zip([0, 1, 3, 4, 5, 6, 7, 8, 9, 10, 11, 12, 13, 15, 16, 17, 18, 19, 20, 21, 23, 24, 25, 27, 28, 29, 31], [0.0, 0.0, 0.0, 0.0, 0.0, 0.0, 0.0, 0.0, 0.0, 0.0, 0.0, 0.0, 0.0, 0.0, 0.0, 0.0, 0.0, 0.0, 0.0, 0.0, 0.0, 0.0, 0.0, 0.0, 0.0, 0.0, 0.0]): _vg.add([_i], _w, 'REPLACE')
_vg = ob_playermodellegs.vertex_groups.new(name='L Heel.001')
for _i, _w in zip([1, 2, 3, 9, 10, 11, 13, 14, 15, 21, 22, 23, 25, 26, 27, 29, 30, 31], [0.0, 0.0, 0.0, 0.0, 0.0, 0.0, 0.0, 0.0, 0.0, 0.0, 0.0, 0.0, 0.0, 0.0, 0.0, 0.0, 0.0, 0.0]): _vg.add([_i], _w, 'REPLACE')
_vg = ob_playermodellegs.vertex_groups.new(name='R Upper Leg.001')
for _i, _w in zip([0, 1, 2, 3, 4, 5, 6, 7, 8, 9, 10, 11, 12, 13, 14, 15, 16, 17, 18, 19, 20, 21, 22, 23, 24, 25, 26, 27, 28, 29, 30, 31], [0.0, 0.0, 4.408e-38, 0.0, 0.0, 0.0, 0.0, 0.0, 0.0, 0.0, 0.0, 0.0, 0.0, 0.0, 0.0, 0.0, 0.0, 0.0, 0.0, 0.0, 0.0, 0.0, 0.0, 0.0, 0.0, 0.0, 4.408e-38, 0.0, 0.0, 0.0, 0.0, 0.0]): _vg.add([_i], _w, 'REPLACE')
_vg = ob_playermodellegs.vertex_groups.new(name='R Heel')
_vg = ob_playermodellegs.vertex_groups.new(name='R Sole')
_vg = ob_playermodellegs.vertex_groups.new(name='Bone.001')
_vg = ob_playermodellegs.vertex_groups.new(name='Center')
for _i, _w in zip([14, 30], [0.0, 0.0]): _vg.add([_i], _w, 'REPLACE')
_vg = ob_playermodellegs.vertex_groups.new(name='Hip.R')
for _i, _w in zip([7], [0.04069]): _vg.add([_i], _w, 'REPLACE')
_vg = ob_playermodellegs.vertex_groups.new(name='Thigh.R')
for _i, _w in zip([0, 1, 2, 3, 4, 5, 6, 7, 24, 25, 26, 27], [1.0, 1.0, 1.0, 1.0, 1.0, 1.0, 0.996, 0.9995, 1.0, 1.0, 1.0, 1.0]): _vg.add([_i], _w, 'REPLACE')
_vg = ob_playermodellegs.vertex_groups.new(name='Leg.R')
for _i, _w in zip([8, 9, 10, 11], [0.9859, 1.0, 1.0, 0.9995]): _vg.add([_i], _w, 'REPLACE')
_vg = ob_playermodellegs.vertex_groups.new(name='Foot.R')
_vg = ob_playermodellegs.vertex_groups.new(name='Foot.R')
_vg = ob_playermodellegs.vertex_groups.new(name='Hip.L')
for _i, _w in zip([16], [0.009792]): _vg.add([_i], _w, 'REPLACE')
_vg = ob_playermodellegs.vertex_groups.new(name='Thigh.L')
for _i, _w in zip([12, 13, 14, 15, 16, 17, 18, 19, 28, 29, 30, 31], [1.0, 1.0, 1.0, 1.0, 0.9928, 0.9468, 1.0, 0.9831, 1.0, 1.0, 1.0, 1.0]): _vg.add([_i], _w, 'REPLACE')
_vg = ob_playermodellegs.vertex_groups.new(name='Leg.L')
for _i, _w in zip([20, 21, 22, 23], [1.0, 0.9928, 1.0, 1.0]): _vg.add([_i], _w, 'REPLACE')
_vg = ob_playermodellegs.vertex_groups.new(name='Foot.L')
_vg = ob_playermodellegs.vertex_groups.new(name='Foot.L')
_vg = ob_playermodellegs.vertex_groups.new(name='Shoulder.R')
for _i, _w in zip([4, 12, 14, 28, 30], [0.0, 0.0, 0.0, 0.0, 0.0]): _vg.add([_i], _w, 'REPLACE')
_vg = ob_playermodellegs.vertex_groups.new(name='Arm.R')
for _i, _w in zip([4, 14, 30], [0.0, 0.0, 0.0]): _vg.add([_i], _w, 'REPLACE')
_vg = ob_playermodellegs.vertex_groups.new(name='Hand.R')
_vg = ob_playermodellegs.vertex_groups.new(name='Shoulder.L')
_vg = ob_playermodellegs.vertex_groups.new(name='Arm.L')
_vg = ob_playermodellegs.vertex_groups.new(name='Hand.L')
_vg = ob_playermodellegs.vertex_groups.new(name='Head')
_vg = ob_playermodellegs.vertex_groups.new(name='Arm.R')
_vg = ob_playermodellegs.vertex_groups.new(name='Hand.R')
_vg = ob_playermodellegs.vertex_groups.new(name='Foot.R')
_vg = ob_playermodellegs.vertex_groups.new(name='Foot.L')
_m = ob_playermodellegs.modifiers.new('Armature', 'ARMATURE')
_m = ob_playermodellegs.modifiers.new('Armature.001', 'ARMATURE')
_m = ob_playermodellegs.modifiers.new('Armature.002', 'ARMATURE')
_m = ob_playermodellegs.modifiers.new('Armature.003', 'ARMATURE')
_m = ob_playermodellegs.modifiers.new('Armature.004', 'ARMATURE')
_m = ob_playermodellegs.modifiers.new('Armature.005', 'ARMATURE')
_m.object = ob_player
ob_playermodelneck.parent = ob_player
ob_playermodelneck.matrix_parent_inverse = Matrix(((1.0, 0.0, 0.0, 0.0), (0.0, 7.55e-08, -1.0, -2.146e-21), (0.0, 1.0, 7.55e-08, -2.842e-14), (0.0, 0.0, 0.0, 1.0)))
ob_playermodelneck.location = (0.0, 0.0, 0.0)
ob_playermodelneck.lineart.crease_threshold = 0.0
_vg = ob_playermodelneck.vertex_groups.new(name='IKelbow.L')
_vg.add([0, 1, 2, 3, 4, 5, 6, 7, 8, 9, 10, 11, 12, 13, 14, 15, 16, 17], 1.0, 'REPLACE')
_vg = ob_playermodelneck.vertex_groups.new(name='Skull')
for _i, _w in zip([0, 1, 2, 3, 4, 5, 6, 7, 8, 9, 10, 11, 12, 13, 14, 15, 16, 17], [1.146e-34, 3.913e-28, 5.338e-24, 0.0, 3.782e-36, 1.365e-09, 0.0, 5.338e-24, 8.885e-07, 3.027e-15, 1.146e-34, 3.913e-28, 8.885e-07, 3.027e-15, 1.146e-34, 3.782e-36, 1.365e-09, 0.0]): _vg.add([_i], _w, 'REPLACE')
_vg = ob_playermodelneck.vertex_groups.new(name='Center Piece')
for _i, _w in zip([0, 1, 2, 3, 4, 5, 6, 7, 8, 9, 10, 11, 12, 13, 14, 15, 16, 17], [0.9945, 1.0, 1.0, 0.9999, 0.9999, 1.0, 0.9999, 1.0, 0.9955, 1.0, 0.9945, 1.0, 0.9955, 1.0, 0.9945, 0.9999, 1.0, 0.9999]): _vg.add([_i], _w, 'REPLACE')
_vg = ob_playermodelneck.vertex_groups.new(name='L Shoulder Blade')
for _i, _w in zip([0, 1, 2, 3, 4, 6, 7, 8, 9, 10, 11, 12, 13, 14, 15, 17], [0.0001141, 1.706e-05, 0.0001319, 3.443e-05, 2.825e-05, 3.443e-05, 0.0001319, 9.377e-05, 1.397e-05, 0.0001141, 1.706e-05, 9.377e-05, 1.397e-05, 0.0001141, 2.825e-05, 3.443e-05]): _vg.add([_i], _w, 'REPLACE')
_vg = ob_playermodelneck.vertex_groups.new(name='L Upper arm')
for _i, _w in zip([0, 1, 2, 3, 6, 7, 10, 11, 14, 17], [0.0, 0.0, 0.0, 0.0, 0.0, 0.0, 0.0, 0.0, 0.0, 0.0]): _vg.add([_i], _w, 'REPLACE')
_vg = ob_playermodelneck.vertex_groups.new(name='L forearm')
for _i, _w in zip([0, 1, 2, 3, 6, 7, 10, 11, 14, 17], [0.0, 0.0, 0.0, 0.0, 0.0, 0.0, 0.0, 0.0, 0.0, 0.0]): _vg.add([_i], _w, 'REPLACE')
_vg = ob_playermodelneck.vertex_groups.new(name='R Shoulder Blade')
for _i, _w in zip([0, 1, 2, 3, 4, 6, 7, 8, 9, 10, 11, 12, 13, 14, 15, 17], [0.0004462, 1.302e-05, 3.165e-23, 3.857e-10, 3.165e-10, 3.857e-10, 3.165e-23, 0.0003667, 1.066e-05, 0.0004462, 1.302e-05, 0.0003667, 1.066e-05, 0.0004462, 3.165e-10, 3.857e-10]): _vg.add([_i], _w, 'REPLACE')
_vg = ob_playermodelneck.vertex_groups.new(name='R Upper arm')
for _i, _w in zip([0, 1, 2, 3, 6, 7, 10, 11, 14, 17], [0.0, 0.0, 0.0, 0.0, 0.0, 0.0, 0.0, 0.0, 0.0, 0.0]): _vg.add([_i], _w, 'REPLACE')
_vg = ob_playermodelneck.vertex_groups.new(name='R forearm')
for _i, _w in zip([0, 1, 2, 3, 6, 7, 10, 11, 14, 17], [0.0, 0.0, 0.0, 0.0, 0.0, 0.0, 0.0, 0.0, 0.0, 0.0]): _vg.add([_i], _w, 'REPLACE')
_vg = ob_playermodelneck.vertex_groups.new(name='Neck bone')
for _i, _w in zip([0, 1, 2, 3, 6, 7, 10, 11, 14, 17], [0.0, 0.0, 0.0, 0.0, 0.0, 0.0, 0.0, 0.0, 0.0, 0.0]): _vg.add([_i], _w, 'REPLACE')
_vg = ob_playermodelneck.vertex_groups.new(name='Torso')
for _i, _w in zip([0, 1, 2, 3, 4, 5, 6, 7, 8, 9, 10, 11, 12, 13, 14, 15, 16, 17], [2.662e-44, 1.17e-27, 1.099e-09, 6.733e-10, 7.579e-05, 8.839e-23, 6.733e-10, 1.099e-09, 0.0, 1.026e-37, 2.662e-44, 1.17e-27, 0.0, 1.026e-37, 0.0, 7.579e-05, 8.839e-23, 6.733e-10]): _vg.add([_i], _w, 'REPLACE')
_vg = ob_playermodelneck.vertex_groups.new(name='R Hip')
for _i, _w in zip([0, 1, 2, 3, 4, 5, 6, 7, 8, 9, 10, 11, 12, 13, 14, 15, 16, 17], [0.0, 0.0, 0.0, 0.0, 0.0, 0.0, 0.0, 0.0, 0.03529, 2.021e-29, 0.0, 0.0, 0.03529, 2.021e-29, 0.0, 0.0, 0.0, 0.0]): _vg.add([_i], _w, 'REPLACE')
_vg = ob_playermodelneck.vertex_groups.new(name='R Upper Leg')
for _i, _w in zip([0, 1, 2, 3, 6, 7, 8, 9, 10, 11, 12, 13, 14, 17], [0.0, 0.0, 0.0, 0.0, 0.0, 0.0, 1.609e-06, 0.0, 0.0, 0.0, 1.609e-06, 0.0, 0.0, 0.0]): _vg.add([_i], _w, 'REPLACE')
_vg = ob_playermodelneck.vertex_groups.new(name='R Lower Leg')
for _i, _w in zip([0, 1, 2, 3, 6, 7, 10, 11, 14, 17], [0.0, 0.0, 0.0, 0.0, 0.0, 0.0, 0.0, 0.0, 0.0, 0.0]): _vg.add([_i], _w, 'REPLACE')
_vg = ob_playermodelneck.vertex_groups.new(name='R Heel')
for _i, _w in zip([0, 1, 2, 3, 4, 6, 7, 8, 10, 11, 12, 14, 15, 17], [0.0, 0.0, 0.0, 0.0, 0.0, 0.0, 0.0, 0.0, 0.0, 0.0, 0.0, 0.0, 0.0, 0.0]): _vg.add([_i], _w, 'REPLACE')
_vg = ob_playermodelneck.vertex_groups.new(name='R Sole')
for _i, _w in zip([0, 1, 2, 3, 6, 7, 10, 11, 14, 17], [0.0, 0.0, 0.0, 0.0, 0.0, 0.0, 0.0, 0.0, 0.0, 0.0]): _vg.add([_i], _w, 'REPLACE')
_vg = ob_playermodelneck.vertex_groups.new(name='L Hip')
for _i, _w in zip([0, 1, 2, 3, 4, 5, 6, 7, 8, 9, 10, 11, 12, 13, 14, 15, 16, 17], [0.0, 0.0, 0.0, 0.0, 1.223e-22, 8.169e-08, 0.0, 0.0, 0.0, 0.0, 0.0, 0.0, 0.0, 0.0, 0.0, 1.223e-22, 8.169e-08, 0.0]): _vg.add([_i], _w, 'REPLACE')
_vg = ob_playermodelneck.vertex_groups.new(name='L Upper Leg')
for _i, _w in zip([0, 1, 2, 3, 4, 5, 6, 7, 8, 9, 10, 11, 12, 13, 14, 15, 16, 17], [0.0, 0.0, 0.0, 0.0, 2.763e-07, 2.526e-14, 0.0, 0.0, 2.415e-17, 6.007e-22, 0.0, 0.0, 2.415e-17, 6.007e-22, 0.0, 2.763e-07, 2.526e-14, 0.0]): _vg.add([_i], _w, 'REPLACE')
_vg = ob_playermodelneck.vertex_groups.new(name='L Lower Leg')
for _i, _w in zip([0, 1, 2, 3, 4, 5, 6, 7, 8, 9, 10, 11, 12, 13, 14, 15, 16, 17], [0.0, 0.0, 0.0, 0.0, 0.0, 0.0, 0.0, 0.0, 0.0, 0.0, 0.0, 0.0, 0.0, 0.0, 0.0, 0.0, 0.0, 0.0]): _vg.add([_i], _w, 'REPLACE')
_vg = ob_playermodelneck.vertex_groups.new(name='L Heel')
_vg = ob_playermodelneck.vertex_groups.new(name='L Sole')
for _i, _w in zip([1, 11], [0.0, 0.0]): _vg.add([_i], _w, 'REPLACE')
_vg = ob_playermodelneck.vertex_groups.new(name='L Shoulder Bone')
for _i, _w in zip([0, 1, 2, 3, 4, 5, 6, 7, 8, 9, 10, 11, 12, 13, 14, 15, 16, 17], [0.0, 0.0, 0.0, 2.828e-39, 2.04e-33, 3.891e-25, 2.828e-39, 0.0, 0.0, 0.0, 0.0, 0.0, 0.0, 0.0, 0.0, 2.04e-33, 3.891e-25, 2.828e-39]): _vg.add([_i], _w, 'REPLACE')
_vg = ob_playermodelneck.vertex_groups.new(name='L Upper Arm')
for _i, _w in zip([0, 1, 2, 3, 4, 5, 6, 7, 8, 9, 10, 11, 12, 13, 14, 15, 16, 17], [0.0, 0.0, 0.0, 2.553e-35, 0.0, 1.851e-16, 2.553e-35, 0.0, 0.0, 0.0, 0.0, 0.0, 0.0, 0.0, 0.0, 0.0, 1.851e-16, 2.553e-35]): _vg.add([_i], _w, 'REPLACE')
_vg = ob_playermodelneck.vertex_groups.new(name='L Forearm')
for _i, _w in zip([2, 3, 4, 5, 6, 7, 15, 16, 17], [0.0, 0.0, 0.0, 0.0, 0.0, 0.0, 0.0, 0.0, 0.0]): _vg.add([_i], _w, 'REPLACE')
_vg = ob_playermodelneck.vertex_groups.new(name='R Shoulder Bone')
for _i, _w in zip([0, 1, 2, 3, 4, 5, 6, 7, 8, 9, 10, 11, 12, 13, 14, 15, 16, 17], [4.529e-21, 4.989e-21, 0.0, 0.0, 0.0, 0.0, 0.0, 0.0, 8.749e-22, 4.206e-19, 4.529e-21, 4.989e-21, 8.749e-22, 4.206e-19, 4.529e-21, 0.0, 0.0, 0.0]): _vg.add([_i], _w, 'REPLACE')
_vg = ob_playermodelneck.vertex_groups.new(name='R Upper Arm')
for _i, _w in zip([0, 1, 2, 3, 4, 5, 6, 7, 8, 9, 10, 11, 12, 13, 14, 15, 16, 17], [3.306e-18, 1.997e-28, 0.0, 0.0, 0.0, 0.0, 0.0, 0.0, 1.745e-23, 9.256e-26, 3.306e-18, 1.997e-28, 1.745e-23, 9.256e-26, 3.306e-18, 0.0, 0.0, 0.0]): _vg.add([_i], _w, 'REPLACE')
_vg = ob_playermodelneck.vertex_groups.new(name='R Forearm')
for _i, _w in zip([0, 1, 8, 9, 10, 11, 12, 13, 14], [0.0, 0.0, 0.0, 0.0, 0.0, 0.0, 0.0, 0.0, 0.0]): _vg.add([_i], _w, 'REPLACE')
_vg = ob_playermodelneck.vertex_groups.new(name='Neck')
for _i, _w in zip([0, 1, 2, 3, 4, 5, 6, 7, 8, 9, 10, 11, 12, 13, 14, 15, 16, 17], [1.387e-16, 8.049e-09, 2.45e-11, 2.412e-33, 8.765e-31, 0.0, 2.412e-33, 2.45e-11, 1.06e-05, 9.247e-07, 1.387e-16, 8.049e-09, 1.06e-05, 9.247e-07, 9.639e-28, 8.765e-31, 0.0, 2.412e-33]): _vg.add([_i], _w, 'REPLACE')
_vg = ob_playermodelneck.vertex_groups.new(name='L Heel.001')
_vg = ob_playermodelneck.vertex_groups.new(name='R Upper Leg.001')
for _i, _w in zip([4, 5, 15, 16], [0.0, 0.0, 0.0, 0.0]): _vg.add([_i], _w, 'REPLACE')
_vg = ob_playermodelneck.vertex_groups.new(name='R Heel')
_vg = ob_playermodelneck.vertex_groups.new(name='R Sole')
_vg = ob_playermodelneck.vertex_groups.new(name='Bone.001')
_vg = ob_playermodelneck.vertex_groups.new(name='Center')
for _i, _w in zip([10, 11, 12, 13, 14], [0.0, 0.0, 0.0, 0.0, 0.0]): _vg.add([_i], _w, 'REPLACE')
_vg = ob_playermodelneck.vertex_groups.new(name='Hip.R')
for _i, _w in zip([10, 11, 14], [0.0, 0.0, 0.0]): _vg.add([_i], _w, 'REPLACE')
_vg = ob_playermodelneck.vertex_groups.new(name='Thigh.R')
for _i, _w in zip([14], [0.0]): _vg.add([_i], _w, 'REPLACE')
_vg = ob_playermodelneck.vertex_groups.new(name='Leg.R')
for _i, _w in zip([10, 11, 12, 13, 14], [0.0, 0.0, 0.0, 0.0, 0.0]): _vg.add([_i], _w, 'REPLACE')
_vg = ob_playermodelneck.vertex_groups.new(name='Foot.R')
for _i, _w in zip([11, 14], [0.0, 0.0]): _vg.add([_i], _w, 'REPLACE')
_vg = ob_playermodelneck.vertex_groups.new(name='Foot.R')
_vg = ob_playermodelneck.vertex_groups.new(name='Hip.L')
for _i, _w in zip([10, 11, 12, 13, 14], [0.0, 0.0, 0.0, 0.0, 0.0]): _vg.add([_i], _w, 'REPLACE')
_vg = ob_playermodelneck.vertex_groups.new(name='Thigh.L')
for _i, _w in zip([10, 11, 14], [0.0, 0.0, 0.0]): _vg.add([_i], _w, 'REPLACE')
_vg = ob_playermodelneck.vertex_groups.new(name='Leg.L')
for _i, _w in zip([11, 13, 14], [0.0, 0.0, 0.0]): _vg.add([_i], _w, 'REPLACE')
_vg = ob_playermodelneck.vertex_groups.new(name='Foot.L')
for _i, _w in zip([11, 12, 13, 14], [0.0, 0.0, 0.0, 0.0]): _vg.add([_i], _w, 'REPLACE')
_vg = ob_playermodelneck.vertex_groups.new(name='Foot.L')
_vg = ob_playermodelneck.vertex_groups.new(name='Shoulder.R')
for _i, _w in zip([0, 1, 8, 9, 10, 11, 12, 13, 14], [1.0, 1.0, 1.0, 1.0, 1.772e-23, 5.385e-25, 7.007e-11, 2.39e-31, 2.13e-13]): _vg.add([_i], _w, 'REPLACE')
_vg = ob_playermodelneck.vertex_groups.new(name='Arm.R')
for _i, _w in zip([10, 11, 12, 13, 14], [1.0, 1.0, 1.0, 0.99, 0.0]): _vg.add([_i], _w, 'REPLACE')
_vg = ob_playermodelneck.vertex_groups.new(name='Hand.R')
for _i, _w in zip([0, 8, 10, 12, 14], [0.0, 0.0, 0.0, 0.0, 0.9967]): _vg.add([_i], _w, 'REPLACE')
_vg = ob_playermodelneck.vertex_groups.new(name='Shoulder.L')
for _i, _w in zip([2, 3, 4, 5, 6, 7, 11, 12, 13, 14, 15, 16, 17], [1.0, 1.0, 1.0, 1.0, 3.452e-27, 3.869e-08, 0.0, 0.0, 0.0, 0.0, 2.615e-05, 1.207e-17, 0.005492]): _vg.add([_i], _w, 'REPLACE')
_vg = ob_playermodelneck.vertex_groups.new(name='Arm.L')
for _i, _w in zip([6, 7, 11, 12, 13, 14, 15, 16], [1.0, 1.0, 0.0, 0.0, 0.0, 0.0, 1.0, 1.0]): _vg.add([_i], _w, 'REPLACE')
_vg = ob_playermodelneck.vertex_groups.new(name='Hand.L')
for _i, _w in zip([10, 11, 12, 13, 14, 17], [0.0, 0.0, 0.0, 0.0, 0.0, 1.0]): _vg.add([_i], _w, 'REPLACE')
_vg = ob_playermodelneck.vertex_groups.new(name='Head')
for _i, _w in zip([14], [0.0]): _vg.add([_i], _w, 'REPLACE')
_vg = ob_playermodelneck.vertex_groups.new(name='Arm.R')
_vg = ob_playermodelneck.vertex_groups.new(name='Hand.R')
_vg = ob_playermodelneck.vertex_groups.new(name='Foot.R')
_vg = ob_playermodelneck.vertex_groups.new(name='Foot.L')
_m = ob_playermodelneck.modifiers.new('Armature', 'ARMATURE')
_m = ob_playermodelneck.modifiers.new('Armature.001', 'ARMATURE')
_m = ob_playermodelneck.modifiers.new('Armature.002', 'ARMATURE')
_m = ob_playermodelneck.modifiers.new('Armature.003', 'ARMATURE')
_m = ob_playermodelneck.modifiers.new('Armature.004', 'ARMATURE')
_m = ob_playermodelneck.modifiers.new('Armature.005', 'ARMATURE')
_m.object = ob_player
ob_playermodelfeet.parent = ob_player
ob_playermodelfeet.matrix_parent_inverse = Matrix(((1.0, 0.0, 0.0, 0.0), (0.0, 7.55e-08, -1.0, -2.146e-21), (0.0, 1.0, 7.55e-08, -2.842e-14), (0.0, 0.0, 0.0, 1.0)))
ob_playermodelfeet.location = (0.0, 0.0, 0.0)
ob_playermodelfeet.lineart.crease_threshold = 0.0
_vg = ob_playermodelfeet.vertex_groups.new(name='IKelbow.L')
_vg.add([0, 1, 2, 3, 4, 5, 6, 7, 8, 9, 10, 11, 12, 13, 14, 15], 1.0, 'REPLACE')
_vg = ob_playermodelfeet.vertex_groups.new(name='Skull')
_vg = ob_playermodelfeet.vertex_groups.new(name='Center Piece')
for _i, _w in zip([0, 1, 2, 3, 4, 5, 6, 7, 8, 9, 10, 11, 12, 13, 14, 15], [1.0, 1.0, 1.0, 0.9673, 1.0, 1.0, 1.0, 1.0, 1.0, 1.0, 1.0, 1.0, 1.0, 1.0, 1.0, 1.0]): _vg.add([_i], _w, 'REPLACE')
_vg = ob_playermodelfeet.vertex_groups.new(name='L Shoulder Blade')
_vg = ob_playermodelfeet.vertex_groups.new(name='L Upper arm')
_vg = ob_playermodelfeet.vertex_groups.new(name='L forearm')
_vg = ob_playermodelfeet.vertex_groups.new(name='R Shoulder Blade')
_vg = ob_playermodelfeet.vertex_groups.new(name='R Upper arm')
_vg = ob_playermodelfeet.vertex_groups.new(name='R forearm')
_vg = ob_playermodelfeet.vertex_groups.new(name='Neck bone')
_vg = ob_playermodelfeet.vertex_groups.new(name='Torso')
for _i, _w in zip([0, 1, 2, 3, 4, 5, 6, 7, 8, 9, 10, 11, 12, 13, 14, 15], [0.0, 0.0, 0.0, 0.0, 0.0, 0.0, 0.0, 0.0, 0.0, 0.0, 0.0, 0.0, 0.0, 0.0, 0.0, 0.0]): _vg.add([_i], _w, 'REPLACE')
_vg = ob_playermodelfeet.vertex_groups.new(name='R Hip')
for _i, _w in zip([0, 1, 2, 3, 4, 5, 6, 7, 8, 9, 10, 11, 12, 13, 14, 15], [0.0, 0.0, 0.0, 0.0, 0.0, 0.0, 0.0, 0.0, 0.0, 0.0, 0.0, 0.0, 0.0, 0.0, 0.0, 0.0]): _vg.add([_i], _w, 'REPLACE')
_vg = ob_playermodelfeet.vertex_groups.new(name='R Upper Leg')
for _i, _w in zip([0, 1, 2, 3, 4, 5, 6, 7, 8, 9, 10, 11, 12, 13, 14, 15], [0.0, 0.0, 0.0, 0.0, 0.0, 0.0, 0.0, 0.0, 0.0, 0.0, 0.0, 0.0, 0.0, 0.0, 0.0, 0.0]): _vg.add([_i], _w, 'REPLACE')
_vg = ob_playermodelfeet.vertex_groups.new(name='R Lower Leg')
for _i, _w in zip([0, 1, 2, 3, 4, 5, 6, 7], [0.3311, 0.9043, 0.9015, 0.961, 0.3277, 0.3358, 0.2597, 0.2775]): _vg.add([_i], _w, 'REPLACE')
_vg = ob_playermodelfeet.vertex_groups.new(name='R Heel')
for _i, _w in zip([0, 0, 1, 1, 2, 2, 3, 3, 4, 5, 6, 7, 8, 9, 10, 11, 12, 13, 14, 15], [0.0, 0.5, 0.0, 0.4999, 0.0, 0.5, 0.0, 0.5, 0.0, 0.0, 1.792e-36, 2.359e-40, 0.0, 0.0, 0.0, 0.0, 0.0, 0.0, 0.0, 0.0]): _vg.add([_i], _w, 'REPLACE')
_vg = ob_playermodelfeet.vertex_groups.new(name='R Sole')
for _i, _w in zip([0, 1, 2, 3, 4, 5, 6, 7, 8, 9, 10, 11, 12, 13, 14, 15], [0.0, 0.0, 0.0, 0.0, 0.0, 0.0, 0.0, 0.0, 0.0, 0.0, 0.0, 0.0, 4.385e-19, 5.877e-22, 1.015e-28, 0.0]): _vg.add([_i], _w, 'REPLACE')
_vg = ob_playermodelfeet.vertex_groups.new(name='L Hip')
for _i, _w in zip([0, 1, 2, 3, 4, 5, 6, 7, 8, 9, 10, 11, 12, 13, 14, 15], [0.0, 0.0, 0.0, 0.0, 0.0, 0.0, 0.0, 0.0, 0.0, 0.0, 0.0, 0.0, 0.0, 0.0, 0.0, 0.0]): _vg.add([_i], _w, 'REPLACE')
_vg = ob_playermodelfeet.vertex_groups.new(name='L Upper Leg')
for _i, _w in zip([0, 1, 2, 3, 4, 5, 6, 8, 9, 10, 11, 12, 13, 14, 15], [0.0, 0.0, 0.0, 0.0, 0.0, 0.0, 0.0, 0.0, 0.0, 0.0, 0.0, 0.0, 0.0, 0.0, 0.0]): _vg.add([_i], _w, 'REPLACE')
_vg = ob_playermodelfeet.vertex_groups.new(name='L Lower Leg')
for _i, _w in zip([0, 1, 2, 3, 4, 5, 6, 7, 8, 9, 10, 11, 12, 13, 14, 15], [0.0, 0.0, 0.0, 0.0, 0.0, 0.0, 0.0, 0.0, 5.396e-38, 1.68e-16, 1.554e-29, 2.206e-38, 2.42e-38, 0.0, 2.443e-25, 4.182e-39]): _vg.add([_i], _w, 'REPLACE')
_vg = ob_playermodelfeet.vertex_groups.new(name='L Heel')
for _i, _w in zip([0, 1, 2, 3, 4, 5, 6, 7, 8, 9, 10, 11, 12, 13, 14, 15], [0.0, 0.0, 0.0, 0.0, 0.0, 2.628e-20, 2.157e-11, 1.664e-11, 0.0, 1.533e-23, 1.279e-14, 6.657e-22, 1.841e-13, 6.451e-18, 5.906e-29, 1.108e-24]): _vg.add([_i], _w, 'REPLACE')
_vg = ob_playermodelfeet.vertex_groups.new(name='L Sole')
for _i, _w in zip([4, 5, 6, 7, 12, 13, 14, 15], [2.147e-05, 9.68e-33, 9.247e-07, 2.46e-13, 5.101e-28, 6.205e-11, 4.162e-16, 2.33e-14]): _vg.add([_i], _w, 'REPLACE')
_vg = ob_playermodelfeet.vertex_groups.new(name='L Shoulder Bone')
_vg = ob_playermodelfeet.vertex_groups.new(name='L Upper Arm')
_vg = ob_playermodelfeet.vertex_groups.new(name='L Forearm')
_vg = ob_playermodelfeet.vertex_groups.new(name='R Shoulder Bone')
_vg = ob_playermodelfeet.vertex_groups.new(name='R Upper Arm')
_vg = ob_playermodelfeet.vertex_groups.new(name='R Forearm')
_vg = ob_playermodelfeet.vertex_groups.new(name='Neck')
for _i, _w in zip([0, 1, 2, 3, 4, 5, 6, 7, 8, 9, 11, 12, 14, 15], [0.0, 0.0, 0.0, 0.0, 0.0, 0.0, 0.0, 0.0, 0.0, 0.0, 0.0, 0.0, 0.0, 0.0]): _vg.add([_i], _w, 'REPLACE')
_vg = ob_playermodelfeet.vertex_groups.new(name='L Heel.001')
for _i, _w in zip([1, 2, 3, 4, 5, 6, 7, 9, 10, 11, 12, 13, 14, 15], [0.0, 0.0, 0.0, 0.0, 0.0, 0.0, 0.0, 0.0, 0.0, 0.0, 3.426e-16, 0.0, 7.056e-11, 9.16e-13]): _vg.add([_i], _w, 'REPLACE')
_vg = ob_playermodelfeet.vertex_groups.new(name='R Upper Leg.001')
for _i, _w in zip([0, 1, 2, 3, 4, 5, 6, 7, 8, 9, 10, 11, 12, 13, 14, 15], [0.0, 0.0, 0.0, 0.0, 0.0, 0.0, 0.0, 0.0, 0.0, 0.0, 0.0, 0.0, 0.0, 0.0, 0.0, 0.0]): _vg.add([_i], _w, 'REPLACE')
_vg = ob_playermodelfeet.vertex_groups.new(name='R Heel')
_vg = ob_playermodelfeet.vertex_groups.new(name='R Sole')
_vg = ob_playermodelfeet.vertex_groups.new(name='Bone.001')
_vg = ob_playermodelfeet.vertex_groups.new(name='Center')
_vg = ob_playermodelfeet.vertex_groups.new(name='Hip.R')
_vg = ob_playermodelfeet.vertex_groups.new(name='Thigh.R')
_vg = ob_playermodelfeet.vertex_groups.new(name='Leg.R')
for _i, _w in zip([0, 1, 2, 3], [0.9859, 1.0, 1.0, 0.9995]): _vg.add([_i], _w, 'REPLACE')
_vg = ob_playermodelfeet.vertex_groups.new(name='Foot.R')
for _i, _w in zip([4, 5, 6, 7], [1.0, 0.9994, 1.0, 0.9965]): _vg.add([_i], _w, 'REPLACE')
_vg = ob_playermodelfeet.vertex_groups.new(name='Foot.R')
_vg.add([6, 7], 1.0, 'REPLACE')
_vg = ob_playermodelfeet.vertex_groups.new(name='Hip.L')
_vg = ob_playermodelfeet.vertex_groups.new(name='Thigh.L')
_vg = ob_playermodelfeet.vertex_groups.new(name='Leg.L')
for _i, _w in zip([8, 9, 10, 11], [1.0, 0.9928, 1.0, 1.0]): _vg.add([_i], _w, 'REPLACE')
_vg = ob_playermodelfeet.vertex_groups.new(name='Foot.L')
for _i, _w in zip([12, 13, 14, 15], [1.0, 1.0, 1.0, 1.0]): _vg.add([_i], _w, 'REPLACE')
_vg = ob_playermodelfeet.vertex_groups.new(name='Foot.L')
_vg.add([14, 15], 1.0, 'REPLACE')
_vg = ob_playermodelfeet.vertex_groups.new(name='Shoulder.R')
_vg = ob_playermodelfeet.vertex_groups.new(name='Arm.R')
_vg = ob_playermodelfeet.vertex_groups.new(name='Hand.R')
_vg = ob_playermodelfeet.vertex_groups.new(name='Shoulder.L')
_vg = ob_playermodelfeet.vertex_groups.new(name='Arm.L')
_vg = ob_playermodelfeet.vertex_groups.new(name='Hand.L')
_vg = ob_playermodelfeet.vertex_groups.new(name='Head')
_vg = ob_playermodelfeet.vertex_groups.new(name='Arm.R')
_vg = ob_playermodelfeet.vertex_groups.new(name='Hand.R')
_vg = ob_playermodelfeet.vertex_groups.new(name='Foot.R')
for _i, _w in zip([4, 5, 6, 7], [0.9869, 1.0, 1.0, 1.0]): _vg.add([_i], _w, 'REPLACE')
_vg = ob_playermodelfeet.vertex_groups.new(name='Foot.L')
for _i, _w in zip([12, 13, 14, 15], [1.0, 1.0, 1.0, 0.9869]): _vg.add([_i], _w, 'REPLACE')
_m = ob_playermodelfeet.modifiers.new('Armature', 'ARMATURE')
_m = ob_playermodelfeet.modifiers.new('Armature.001', 'ARMATURE')
_m = ob_playermodelfeet.modifiers.new('Armature.002', 'ARMATURE')
_m = ob_playermodelfeet.modifiers.new('Armature.003', 'ARMATURE')
_m = ob_playermodelfeet.modifiers.new('Armature.004', 'ARMATURE')
_m = ob_playermodelfeet.modifiers.new('Armature.005', 'ARMATURE')
_m.object = ob_player
ob_playermodelbody.parent = ob_player
ob_playermodelbody.matrix_parent_inverse = Matrix(((1.0, 0.0, 0.0, 0.0), (0.0, 7.55e-08, -1.0, -2.146e-21), (0.0, 1.0, 7.55e-08, -2.842e-14), (0.0, 0.0, 0.0, 1.0)))
ob_playermodelbody.location = (0.0, 0.0, 0.0)
ob_playermodelbody.lineart.crease_threshold = 0.0
_vg = ob_playermodelbody.vertex_groups.new(name='IKelbow.L')
_vg.add([0, 1, 2, 3, 4, 5, 6, 7, 8, 9, 10, 11, 12, 13, 14, 15, 16, 17, 18, 19, 20, 21, 22, 23], 1.0, 'REPLACE')
_vg = ob_playermodelbody.vertex_groups.new(name='Skull')
for _i, _w in zip([0, 1, 2, 3, 4, 5, 6, 7, 8, 9, 10, 11, 12, 13, 15, 16, 17, 18, 19, 20, 21, 22, 23], [2.001e-38, 1.413e-25, 5.611e-28, 9.449e-34, 0.0, 0.0, 0.0, 0.0, 1.146e-34, 3.913e-28, 5.338e-24, 0.0, 0.0, 0.0, 0.0, 0.0, 0.0, 0.0, 0.0, 3.782e-36, 1.365e-09, 8.885e-07, 3.027e-15]): _vg.add([_i], _w, 'REPLACE')
_vg = ob_playermodelbody.vertex_groups.new(name='Center Piece')
for _i, _w in zip([0, 1, 2, 3, 4, 5, 6, 7, 8, 9, 10, 11, 12, 13, 14, 15, 16, 17, 18, 19, 20, 21, 22, 23], [1.0, 1.0, 1.0, 1.0, 1.0, 1.0, 1.0, 1.0, 0.9945, 1.0, 1.0, 0.9999, 1.0, 1.0, 1.0, 1.0, 1.0, 0.9923, 1.0, 1.0, 0.9999, 1.0, 0.9955, 1.0]): _vg.add([_i], _w, 'REPLACE')
_vg = ob_playermodelbody.vertex_groups.new(name='L Shoulder Blade')
for _i, _w in zip([0, 1, 2, 3, 4, 5, 6, 7, 8, 9, 10, 11, 16, 17, 18, 20, 22, 23], [1.311e-05, 5.586e-09, 5.891e-14, 1.011e-16, 4.99e-11, 6.485e-12, 5.517e-12, 1.133e-15, 0.0001141, 1.706e-05, 0.0001319, 3.443e-05, 0.1003, 0.08431, 0.007163, 2.825e-05, 9.377e-05, 1.397e-05]): _vg.add([_i], _w, 'REPLACE')
_vg = ob_playermodelbody.vertex_groups.new(name='L Upper arm')
for _i, _w in zip([4, 5, 6, 8, 9, 10, 11, 16, 17, 18], [0.0, 0.0, 0.0, 0.0, 0.0, 0.0, 0.0, 0.1003, 0.08431, 0.007163]): _vg.add([_i], _w, 'REPLACE')
_vg = ob_playermodelbody.vertex_groups.new(name='L forearm')
for _i, _w in zip([4, 5, 6, 8, 9, 10, 11], [0.0, 0.0, 0.0, 0.0, 0.0, 0.0, 0.0]): _vg.add([_i], _w, 'REPLACE')
_vg = ob_playermodelbody.vertex_groups.new(name='R Shoulder Blade')
for _i, _w in zip([0, 1, 2, 3, 4, 5, 6, 7, 8, 9, 10, 11, 12, 13, 14, 15, 20, 22, 23], [0.2, 0.2, 3.084e-06, 0.004889, 4.788e-17, 2.504e-14, 4.755e-29, 5.205e-26, 0.0004462, 1.302e-05, 3.165e-23, 3.857e-10, 0.02928, 0.04957, 0.1217, 0.1343, 3.165e-10, 0.0003667, 1.066e-05]): _vg.add([_i], _w, 'REPLACE')
_vg = ob_playermodelbody.vertex_groups.new(name='R Upper arm')
for _i, _w in zip([4, 5, 6, 8, 9, 10, 11, 12, 13, 14, 15], [0.0, 0.0, 0.0, 0.0, 0.0, 0.0, 0.0, 0.02928, 0.04957, 0.1217, 0.1343]): _vg.add([_i], _w, 'REPLACE')
_vg = ob_playermodelbody.vertex_groups.new(name='R forearm')
for _i, _w in zip([4, 5, 6, 8, 9, 10, 11], [0.0, 0.0, 0.0, 0.0, 0.0, 0.0, 0.0]): _vg.add([_i], _w, 'REPLACE')
_vg = ob_playermodelbody.vertex_groups.new(name='Neck bone')
for _i, _w in zip([0, 1, 2, 3, 4, 5, 6, 8, 9, 10, 11], [0.9987, 1.0, 0.9876, 0.9995, 0.0, 0.0, 0.0, 0.0, 0.0, 0.0, 0.0]): _vg.add([_i], _w, 'REPLACE')
_vg = ob_playermodelbody.vertex_groups.new(name='Torso')
for _i, _w in zip([0, 1, 2, 3, 4, 5, 6, 7, 8, 9, 10, 11, 12, 13, 14, 15, 16, 17, 18, 19, 20, 21, 22, 23], [0.0, 0.0, 4.969e-27, 6.336e-20, 7.574e-31, 1.905e-18, 1.967e-05, 4.849e-15, 2.662e-44, 1.17e-27, 1.099e-09, 6.733e-10, 4.6e-31, 2.243e-14, 2.737e-30, 1.631e-20, 2.358e-25, 1.589e-06, 9.687e-37, 0.0, 7.579e-05, 8.839e-23, 0.0, 1.026e-37]): _vg.add([_i], _w, 'REPLACE')
_vg = ob_playermodelbody.vertex_groups.new(name='R Hip')
for _i, _w in zip([0, 1, 2, 3, 4, 5, 6, 7, 8, 9, 10, 11, 12, 13, 14, 15, 16, 17, 18, 19, 20, 21, 22, 23], [0.0, 0.0, 0.0, 0.0, 0.0, 0.0, 0.0, 0.0, 0.0, 0.0, 0.0, 0.0, 2.07e-12, 5.432e-40, 3.381e-34, 0.0, 6.241e-33, 2.313e-18, 5.649e-34, 0.0, 0.0, 0.0, 0.03529, 2.021e-29]): _vg.add([_i], _w, 'REPLACE')
_vg = ob_playermodelbody.vertex_groups.new(name='R Upper Leg')
for _i, _w in zip([0, 1, 2, 4, 5, 6, 7, 8, 9, 10, 11, 12, 13, 14, 15, 16, 17, 18, 19, 22, 23], [0.0, 0.0, 0.0, 2.171e-24, 6.889e-38, 0.0, 0.0, 0.0, 0.0, 0.0, 0.0, 2.908e-10, 3.607e-36, 1.561e-27, 1.289e-38, 0.0, 0.0, 0.0, 0.0, 1.609e-06, 0.0]): _vg.add([_i], _w, 'REPLACE')
_vg = ob_playermodelbody.vertex_groups.new(name='R Lower Leg')
for _i, _w in zip([4, 5, 6, 8, 9, 10, 11, 16, 17, 18, 19], [0.0, 0.0, 0.0, 0.0, 0.0, 0.0, 0.0, 0.09461, 0.0873, 0.06217, 0.02646]): _vg.add([_i], _w, 'REPLACE')
_vg = ob_playermodelbody.vertex_groups.new(name='R Heel')
for _i, _w in zip([0, 1, 2, 3, 4, 5, 6, 7, 8, 9, 10, 11, 12, 13, 14, 15, 16, 17, 18, 19, 20, 22], [0.0, 0.0, 0.0, 0.0, 0.0, 0.0, 0.0, 0.0, 0.0, 0.0, 0.0, 0.0, 5.844e-11, 7.073e-05, 6.457e-07, 3.02e-05, 0.0, 0.0, 0.0, 0.0, 0.0, 0.0]): _vg.add([_i], _w, 'REPLACE')
_vg = ob_playermodelbody.vertex_groups.new(name='R Sole')
for _i, _w in zip([4, 5, 6, 7, 8, 9, 10, 11, 12, 13, 14, 15, 16, 17, 18, 19], [0.0, 0.0, 0.0, 0.0, 0.0, 0.0, 0.0, 0.0, 0.0, 0.0, 0.0, 0.0, 0.0, 0.0, 0.0, 0.0]): _vg.add([_i], _w, 'REPLACE')
_vg = ob_playermodelbody.vertex_groups.new(name='L Hip')
for _i, _w in zip([0, 1, 2, 3, 4, 5, 6, 7, 8, 9, 10, 11, 12, 13, 14, 15, 16, 17, 18, 19, 20, 21, 22, 23], [0.0, 0.0, 0.0, 0.0, 0.0, 0.0, 8.498e-17, 7.91e-16, 0.0, 0.0, 0.0, 0.0, 5.366e-39, 0.0, 1.334e-19, 1.787e-23, 4.834e-17, 1.773e-18, 4.711e-25, 2.719e-23, 1.223e-22, 8.169e-08, 0.0, 0.0]): _vg.add([_i], _w, 'REPLACE')
_vg = ob_playermodelbody.vertex_groups.new(name='L Upper Leg')
for _i, _w in zip([0, 1, 2, 3, 4, 5, 6, 7, 8, 9, 10, 11, 12, 13, 14, 15, 16, 17, 18, 19, 20, 21, 22, 23], [0.0, 0.0, 0.0, 0.0, 2.727e-18, 1.073e-23, 2.316e-19, 4.032e-08, 0.0, 0.0, 0.0, 0.0, 0.0, 0.0, 0.0, 0.0, 4.677e-14, 1.046e-19, 2.18e-25, 0.0, 2.763e-07, 2.526e-14, 2.415e-17, 6.007e-22]): _vg.add([_i], _w, 'REPLACE')
_vg = ob_playermodelbody.vertex_groups.new(name='L Lower Leg')
for _i, _w in zip([4, 5, 6, 7, 8, 9, 10, 11, 12, 13, 14, 15, 16, 17, 18, 19, 20, 21, 22, 23], [0.0, 0.0, 0.0, 0.0, 0.0, 0.0, 0.0, 0.0, 5.12e-06, 2.333e-17, 4.25e-09, 9.021e-22, 0.0, 0.0, 0.0, 0.0, 0.0, 0.0, 0.0, 0.0]): _vg.add([_i], _w, 'REPLACE')
_vg = ob_playermodelbody.vertex_groups.new(name='L Heel')
for _i, _w in zip([4, 5, 6, 7, 12, 13, 14, 15, 16, 17, 18, 19], [0.0, 0.0, 0.0, 0.0, 0.0, 0.0, 0.0, 0.0, 9.818e-14, 5.327e-05, 0.0005277, 2.369e-13]): _vg.add([_i], _w, 'REPLACE')
_vg = ob_playermodelbody.vertex_groups.new(name='L Sole')
for _i, _w in zip([0, 1, 2, 3, 4, 5, 6, 9, 16, 17, 18, 19], [1.0, 1.0, 1.0, 1.0, 0.0, 0.0, 0.0, 0.0, 0.0, 0.0, 0.0, 0.0]): _vg.add([_i], _w, 'REPLACE')
_vg = ob_playermodelbody.vertex_groups.new(name='L Shoulder Bone')
for _i, _w in zip([0, 1, 2, 3, 4, 5, 6, 7, 8, 9, 10, 11, 12, 13, 14, 15, 16, 17, 18, 19, 20, 21, 22, 23], [4.724e-16, 2.566e-18, 2.175e-22, 5.816e-35, 0.0, 0.0, 0.0, 0.0, 0.0, 0.0, 0.0, 2.828e-39, 0.0, 0.0, 0.0, 0.0, 0.0, 0.0, 0.0, 0.0, 2.04e-33, 3.891e-25, 0.0, 0.0]): _vg.add([_i], _w, 'REPLACE')
_vg = ob_playermodelbody.vertex_groups.new(name='L Upper Arm')
for _i, _w in zip([0, 1, 2, 3, 5, 6, 7, 8, 9, 10, 11, 12, 13, 15, 16, 17, 18, 19, 20, 21, 22, 23], [0.0, 0.0, 0.0, 0.0, 0.0, 0.0, 0.0, 0.0, 0.0, 0.0, 2.553e-35, 0.0, 0.0, 0.0, 0.0, 0.0, 0.0, 0.0, 0.0, 1.851e-16, 0.0, 0.0]): _vg.add([_i], _w, 'REPLACE')
_vg = ob_playermodelbody.vertex_groups.new(name='L Forearm')
for _i, _w in zip([1, 2, 3, 6, 10, 11, 17, 20, 21], [0.0, 0.0, 0.0, 0.0, 0.0, 0.0, 0.0, 0.0, 0.0]): _vg.add([_i], _w, 'REPLACE')
_vg = ob_playermodelbody.vertex_groups.new(name='R Shoulder Bone')
for _i, _w in zip([0, 1, 2, 3, 4, 5, 6, 7, 8, 9, 10, 11, 12, 13, 14, 15, 16, 17, 18, 19, 20, 21, 22, 23], [8.859e-23, 4.322e-25, 2.597e-21, 4.242e-24, 0.0, 0.0, 0.0, 0.0, 4.529e-21, 4.989e-21, 0.0, 0.0, 0.0, 0.0, 0.0, 0.0, 0.0, 0.0, 0.0, 0.0, 0.0, 0.0, 8.749e-22, 4.206e-19]): _vg.add([_i], _w, 'REPLACE')
_vg = ob_playermodelbody.vertex_groups.new(name='R Upper Arm')
for _i, _w in zip([0, 1, 2, 3, 4, 5, 6, 7, 8, 9, 10, 11, 12, 13, 14, 15, 16, 17, 18, 19, 20, 21, 22, 23], [0.0, 0.0, 0.0, 0.0, 0.0, 0.0, 0.0, 0.0, 3.306e-18, 1.997e-28, 0.0, 0.0, 0.0, 0.0, 0.0, 0.0, 0.0, 0.0, 0.0, 0.0, 0.0, 0.0, 1.745e-23, 9.256e-26]): _vg.add([_i], _w, 'REPLACE')
_vg = ob_playermodelbody.vertex_groups.new(name='R Forearm')
for _i, _w in zip([0, 1, 4, 8, 9, 22, 23], [0.0, 0.0, 0.0, 0.0, 0.0, 0.0, 0.0]): _vg.add([_i], _w, 'REPLACE')
_vg = ob_playermodelbody.vertex_groups.new(name='Neck')
for _i, _w in zip([0, 1, 2, 3, 4, 5, 6, 7, 8, 9, 10, 11, 12, 13, 14, 15, 16, 17, 18, 19, 20, 21, 22, 23], [1.0, 0.9993, 1.0, 0.9994, 0.0, 0.0, 0.0, 0.0, 1.387e-16, 8.049e-09, 2.45e-11, 2.412e-33, 0.0, 0.0, 0.0, 0.0, 0.0, 0.0, 0.0, 0.0, 8.765e-31, 0.0, 1.06e-05, 9.247e-07]): _vg.add([_i], _w, 'REPLACE')
_vg = ob_playermodelbody.vertex_groups.new(name='L Heel.001')
_vg = ob_playermodelbody.vertex_groups.new(name='R Upper Leg.001')
for _i, _w in zip([2, 4, 5, 6, 7, 12, 13, 14, 15, 16, 17, 18, 19, 20, 21], [0.0, 0.0, 0.0, 0.0, 0.0, 0.0, 0.0, 0.0, 0.0, 0.0, 0.0, 0.0, 0.0, 0.0, 0.0]): _vg.add([_i], _w, 'REPLACE')
_vg = ob_playermodelbody.vertex_groups.new(name='R Heel')
_vg = ob_playermodelbody.vertex_groups.new(name='R Sole')
_vg = ob_playermodelbody.vertex_groups.new(name='Bone.001')
_vg = ob_playermodelbody.vertex_groups.new(name='Center')
_vg = ob_playermodelbody.vertex_groups.new(name='Hip.R')
for _i, _w in zip([4, 5, 15], [1.0, 0.9999, 0.04069]): _vg.add([_i], _w, 'REPLACE')
_vg = ob_playermodelbody.vertex_groups.new(name='Thigh.R')
for _i, _w in zip([12, 13, 14, 15], [1.0, 1.0, 0.996, 0.9995]): _vg.add([_i], _w, 'REPLACE')
_vg = ob_playermodelbody.vertex_groups.new(name='Leg.R')
_vg = ob_playermodelbody.vertex_groups.new(name='Foot.R')
_vg = ob_playermodelbody.vertex_groups.new(name='Foot.R')
_vg = ob_playermodelbody.vertex_groups.new(name='Hip.L')
for _i, _w in zip([6, 7, 16], [0.9958, 0.9993, 0.009792]): _vg.add([_i], _w, 'REPLACE')
_vg = ob_playermodelbody.vertex_groups.new(name='Thigh.L')
for _i, _w in zip([16, 17, 18, 19], [0.9928, 0.9468, 1.0, 0.9831]): _vg.add([_i], _w, 'REPLACE')
_vg = ob_playermodelbody.vertex_groups.new(name='Leg.L')
_vg = ob_playermodelbody.vertex_groups.new(name='Foot.L')
_vg = ob_playermodelbody.vertex_groups.new(name='Foot.L')
_vg = ob_playermodelbody.vertex_groups.new(name='Shoulder.R')
for _i, _w in zip([8, 9, 12, 22, 23], [1.0, 1.0, 0.0, 1.0, 1.0]): _vg.add([_i], _w, 'REPLACE')
_vg = ob_playermodelbody.vertex_groups.new(name='Arm.R')
for _i, _w in zip([12], [0.0]): _vg.add([_i], _w, 'REPLACE')
_vg = ob_playermodelbody.vertex_groups.new(name='Hand.R')
for _i, _w in zip([8, 22], [0.0, 0.0]): _vg.add([_i], _w, 'REPLACE')
_vg = ob_playermodelbody.vertex_groups.new(name='Shoulder.L')
_vg.add([10, 11, 20, 21], 1.0, 'REPLACE')
_vg = ob_playermodelbody.vertex_groups.new(name='Arm.L')
_vg = ob_playermodelbody.vertex_groups.new(name='Hand.L')
_vg = ob_playermodelbody.vertex_groups.new(name='Head')
_vg = ob_playermodelbody.vertex_groups.new(name='Arm.R')
_vg = ob_playermodelbody.vertex_groups.new(name='Hand.R')
_vg = ob_playermodelbody.vertex_groups.new(name='Foot.R')
_vg = ob_playermodelbody.vertex_groups.new(name='Foot.L')
_m = ob_playermodelbody.modifiers.new('Armature', 'ARMATURE')
_m = ob_playermodelbody.modifiers.new('Armature.001', 'ARMATURE')
_m = ob_playermodelbody.modifiers.new('Armature.002', 'ARMATURE')
_m = ob_playermodelbody.modifiers.new('Armature.003', 'ARMATURE')
_m = ob_playermodelbody.modifiers.new('Armature.004', 'ARMATURE')
_m = ob_playermodelbody.modifiers.new('Armature.005', 'ARMATURE')
_m.object = ob_player
ob_playermodelhead.parent = ob_player
ob_playermodelhead.matrix_parent_inverse = Matrix(((1.0, 0.0, 0.0, 0.0), (0.0, 7.55e-08, -1.0, -2.146e-21), (0.0, 1.0, 7.55e-08, -2.842e-14), (0.0, 0.0, 0.0, 1.0)))
ob_playermodelhead.location = (0.0, 0.0, 0.0)
ob_playermodelhead.lineart.crease_threshold = 0.0
_vg = ob_playermodelhead.vertex_groups.new(name='IKelbow.L')
_vg.add([0, 1, 2, 3, 4, 5, 6, 7, 8, 9, 10, 11, 12, 13, 14, 15, 16, 17, 18, 19, 20, 21, 22, 23, 24, 25, 26, 27, 28, 29, 30, 31, 32, 33, 34, 35, 36, 37, 38, 39, 40, 41, 42, 43, 44, 45, 46, 47], 1.0, 'REPLACE')
_vg = ob_playermodelhead.vertex_groups.new(name='Skull')
for _i, _w in zip([0, 1, 2, 3, 4, 5, 6, 7, 8, 9, 10, 11, 12, 13, 14, 15, 16, 17, 18, 19, 20, 21, 22, 23, 24, 25, 26, 27, 28, 29, 30, 31, 32, 33, 34, 35, 36, 37, 38, 39, 40, 41, 42, 43, 44, 45, 46, 47], [1.907e-16, 7.499e-17, 0.0, 1.864e-33, 2.71e-15, 2.206e-08, 4.064e-23, 5.853e-13, 1.82e-18, 6.767e-26, 2.9e-17, 2.178e-36, 2.032e-23, 1.103e-08, 5.516e-09, 1.103e-08, 3.749e-17, 3.048e-23, 8.274e-09, 1.655e-08, 1.448e-08, 9.653e-09, 1.034e-08, 6.895e-09, 9.653e-09, 1.448e-08, 6.895e-09, 1.034e-08, 6.205e-09, 4.137e-09, 2.068e-09, 1.379e-09, 6.205e-09, 4.137e-09, 2.068e-09, 1.379e-09, 6.033e-09, 3.62e-09, 5.171e-10, 3.447e-09, 8.619e-10, 2.068e-09, 3.447e-09, 2.068e-09, 8.619e-10, 5.171e-10, 3.62e-09, 6.033e-09]): _vg.add([_i], _w, 'REPLACE')
_vg = ob_playermodelhead.vertex_groups.new(name='Center Piece')
for _i, _w in zip([0, 1, 2, 3, 4, 5, 6, 7, 8, 9, 10, 11, 12, 13, 14, 15, 16, 17, 18, 19, 20, 21, 22, 23, 24, 25, 26, 27, 28, 29, 30, 31, 32, 33, 34, 35, 36, 37, 38, 39, 40, 41, 42, 43, 44, 45, 46, 47], [1.0, 1.0, 1.0, 1.0, 1.0, 1.0, 1.0, 1.0, 1.0, 0.9993, 1.0, 1.0, 1.0, 1.0, 1.0, 1.0, 1.0, 1.0, 1.0, 1.0, 1.0, 1.0, 1.0, 1.0, 1.0, 1.0, 1.0, 1.0, 1.0, 1.0, 1.0, 1.0, 1.0, 1.0, 1.0, 1.0, 1.0, 1.0, 1.0, 1.0, 1.0, 1.0, 1.0, 1.0, 1.0, 1.0, 1.0, 1.0]): _vg.add([_i], _w, 'REPLACE')
_vg = ob_playermodelhead.vertex_groups.new(name='L Shoulder Blade')
for _i, _w in zip([8, 9, 10, 11], [0.08398, 0.04884, 1.475e-10, 1.059e-05]): _vg.add([_i], _w, 'REPLACE')
_vg = ob_playermodelhead.vertex_groups.new(name='L Upper arm')
_vg = ob_playermodelhead.vertex_groups.new(name='L forearm')
_vg = ob_playermodelhead.vertex_groups.new(name='R Shoulder Blade')
for _i, _w in zip([8, 9, 10, 11], [0.2, 0.2, 0.00865, 4.551e-12]): _vg.add([_i], _w, 'REPLACE')
_vg = ob_playermodelhead.vertex_groups.new(name='R Upper arm')
_vg = ob_playermodelhead.vertex_groups.new(name='R forearm')
_vg = ob_playermodelhead.vertex_groups.new(name='Neck bone')
for _i, _w in zip([0, 1, 2, 3, 4, 5, 6, 7, 8, 9, 10, 11, 12, 13, 14, 15, 16, 17, 18, 19, 20, 21, 22, 23, 24, 25, 26, 27, 28, 29, 30, 31, 32, 33, 34, 35, 36, 37, 38, 39, 40, 41, 42, 43, 44, 45, 46, 47], [0.002439, 7.292e-13, 0.0, 5.316e-09, 1.156e-12, 3.29e-07, 5.347e-07, 2.864e-06, 1.0, 0.9999, 1.0, 1.0, 2.674e-07, 1.645e-07, 2.159e-07, 4.319e-07, 3.646e-13, 4.01e-07, 3.239e-07, 2.468e-07, 2.66e-07, 1.774e-07, 3.046e-07, 2.031e-07, 1.774e-07, 2.66e-07, 2.031e-07, 3.046e-07, 3.432e-07, 2.288e-07, 3.817e-07, 2.545e-07, 3.432e-07, 2.288e-07, 3.817e-07, 2.545e-07, 1.108e-07, 6.651e-08, 9.544e-08, 1.35e-07, 1.591e-07, 8.097e-08, 1.35e-07, 8.097e-08, 1.591e-07, 9.544e-08, 6.651e-08, 1.108e-07]): _vg.add([_i], _w, 'REPLACE')
_vg = ob_playermodelhead.vertex_groups.new(name='Torso')
for _i, _w in zip([0, 1, 2, 3, 4, 5, 6, 7, 8, 9, 10, 11, 12, 13, 14, 15, 16, 17, 18, 19, 20, 21, 22, 23, 24, 25, 26, 27, 28, 29, 30, 31, 32, 33, 34, 35, 36, 37, 38, 39, 40, 41, 42, 43, 44, 45, 46, 47], [2.032e-43, 6.221e-33, 1.163e-28, 6.608e-15, 1.933e-11, 1.298e-16, 3.811e-23, 0.0003041, 4.605e-32, 1.093e-31, 1.457e-09, 9.122e-05, 1.906e-23, 6.492e-17, 3.246e-17, 6.492e-17, 5.815e-29, 2.859e-23, 4.869e-17, 9.738e-17, 8.521e-17, 5.681e-17, 6.086e-17, 4.058e-17, 5.681e-17, 8.521e-17, 4.058e-17, 6.086e-17, 3.652e-17, 2.435e-17, 1.217e-17, 8.115e-18, 3.652e-17, 2.435e-17, 1.217e-17, 8.115e-18, 3.55e-17, 2.13e-17, 3.043e-18, 2.029e-17, 5.072e-18, 1.217e-17, 2.029e-17, 1.217e-17, 5.072e-18, 3.043e-18, 2.13e-17, 3.55e-17]): _vg.add([_i], _w, 'REPLACE')
_vg = ob_playermodelhead.vertex_groups.new(name='R Hip')
for _i, _w in zip([0, 1, 2, 8, 9, 10], [0.0, 0.0, 0.0, 0.0, 0.0, 0.0]): _vg.add([_i], _w, 'REPLACE')
_vg = ob_playermodelhead.vertex_groups.new(name='R Upper Leg')
for _i, _w in zip([0, 1, 8, 9], [0.0, 0.0, 0.0, 0.0]): _vg.add([_i], _w, 'REPLACE')
_vg = ob_playermodelhead.vertex_groups.new(name='R Lower Leg')
_vg = ob_playermodelhead.vertex_groups.new(name='R Heel')
for _i, _w in zip([0, 2, 3, 4, 7, 8, 10, 11], [0.0, 0.0, 0.0, 0.0, 0.0, 0.0, 0.0, 0.0]): _vg.add([_i], _w, 'REPLACE')
_vg = ob_playermodelhead.vertex_groups.new(name='R Sole')
_vg = ob_playermodelhead.vertex_groups.new(name='L Hip')
for _i, _w in zip([0, 1, 2, 3, 4, 6, 7, 8, 9, 10, 11], [0.0, 0.0, 0.0, 0.0, 0.0, 0.0, 0.0, 0.0, 0.0, 0.0, 0.0]): _vg.add([_i], _w, 'REPLACE')
_vg = ob_playermodelhead.vertex_groups.new(name='L Upper Leg')
for _i, _w in zip([0, 1, 2, 3, 6, 8, 9, 10, 11], [0.0, 0.0, 0.0, 0.0, 0.0, 0.0, 0.0, 0.0, 0.0]): _vg.add([_i], _w, 'REPLACE')
_vg = ob_playermodelhead.vertex_groups.new(name='L Lower Leg')
for _i, _w in zip([1, 2, 8, 9, 10], [0.0, 0.0, 0.0, 0.0, 0.0]): _vg.add([_i], _w, 'REPLACE')
_vg = ob_playermodelhead.vertex_groups.new(name='L Heel')
_vg = ob_playermodelhead.vertex_groups.new(name='L Sole')
for _i, _w in zip([0, 1, 2, 3, 4, 5, 6, 7, 8, 9, 10, 11], [0.0, 0.0, 0.0, 0.0, 0.0, 0.0, 0.0, 0.0, 1.0, 1.0, 0.9999, 0.9952]): _vg.add([_i], _w, 'REPLACE')
_vg = ob_playermodelhead.vertex_groups.new(name='L Shoulder Bone')
for _i, _w in zip([0, 1, 2, 3, 4, 6, 7, 8, 9, 10, 11], [0.0, 0.0, 0.0, 0.0, 0.0, 0.0, 0.0, 0.0, 0.0, 3.502e-20, 0.0]): _vg.add([_i], _w, 'REPLACE')
_vg = ob_playermodelhead.vertex_groups.new(name='L Upper Arm')
for _i, _w in zip([0, 1, 2, 3, 5, 6, 7, 8, 9, 10, 11], [0.0, 0.0, 0.0, 0.0, 0.0, 0.0, 0.0, 0.0, 0.0, 0.0, 0.0]): _vg.add([_i], _w, 'REPLACE')
_vg = ob_playermodelhead.vertex_groups.new(name='L Forearm')
for _i, _w in zip([2, 3, 6, 10, 11], [0.0, 0.0, 0.0, 0.0, 0.0]): _vg.add([_i], _w, 'REPLACE')
_vg = ob_playermodelhead.vertex_groups.new(name='R Shoulder Bone')
for _i, _w in zip([0, 1, 2, 3, 4, 5, 7, 8, 9, 10, 11], [6.027e-18, 0.0, 0.0, 0.0, 0.0, 0.0, 0.0, 3.4e-37, 6.089e-31, 0.0, 0.0]): _vg.add([_i], _w, 'REPLACE')
_vg = ob_playermodelhead.vertex_groups.new(name='R Upper Arm')
for _i, _w in zip([0, 1, 2, 3, 4, 5, 8, 9, 10, 11, 12, 14, 16, 17, 18, 20, 21, 22, 23, 24, 25, 26, 27, 28, 29, 30, 31, 32, 33, 34, 35, 36, 37, 38, 39, 40, 41, 42, 43, 44, 45, 46, 47], [0.0, 0.0, 2.451e-09, 0.0, 0.0, 0.0, 0.0, 0.0, 0.0, 0.0, 1.225e-09, 6.127e-10, 1.225e-09, 6.127e-10, 3.064e-10, 7.659e-11, 1.532e-10, 2.298e-10, 4.595e-10, 1.532e-10, 7.659e-11, 4.595e-10, 2.298e-10, 3.83e-10, 7.659e-10, 5.361e-10, 1.072e-09, 3.83e-10, 7.659e-10, 5.361e-10, 1.072e-09, 2.106e-10, 2.489e-10, 1.742e-09, 8.425e-10, 1.474e-09, 9.957e-10, 8.425e-10, 9.957e-10, 1.474e-09, 1.742e-09, 2.489e-10, 2.106e-10]): _vg.add([_i], _w, 'REPLACE')
_vg = ob_playermodelhead.vertex_groups.new(name='R Forearm')
for _i, _w in zip([0, 1, 2, 5, 8, 9, 10], [0.0, 0.0, 0.0, 0.0, 0.0, 0.0, 0.0]): _vg.add([_i], _w, 'REPLACE')
_vg = ob_playermodelhead.vertex_groups.new(name='Neck')
for _i, _w in zip([0, 1, 2, 3, 4, 5, 6, 7, 8, 9, 10, 11], [0.0, 0.0, 0.0, 0.0, 0.0, 0.0, 0.0, 0.0, 1.0, 0.9978, 0.9973, 0.9953]): _vg.add([_i], _w, 'REPLACE')
_vg = ob_playermodelhead.vertex_groups.new(name='L Heel.001')
_vg = ob_playermodelhead.vertex_groups.new(name='R Upper Leg.001')
for _i, _w in zip([3, 11], [0.0, 0.0]): _vg.add([_i], _w, 'REPLACE')
_vg = ob_playermodelhead.vertex_groups.new(name='R Heel')
_vg = ob_playermodelhead.vertex_groups.new(name='R Sole')
_vg = ob_playermodelhead.vertex_groups.new(name='Bone.001')
_vg = ob_playermodelhead.vertex_groups.new(name='Center')
_vg = ob_playermodelhead.vertex_groups.new(name='Hip.R')
_vg = ob_playermodelhead.vertex_groups.new(name='Thigh.R')
_vg = ob_playermodelhead.vertex_groups.new(name='Leg.R')
_vg = ob_playermodelhead.vertex_groups.new(name='Foot.R')
_vg = ob_playermodelhead.vertex_groups.new(name='Foot.R')
_vg = ob_playermodelhead.vertex_groups.new(name='Hip.L')
_vg = ob_playermodelhead.vertex_groups.new(name='Thigh.L')
_vg = ob_playermodelhead.vertex_groups.new(name='Leg.L')
_vg = ob_playermodelhead.vertex_groups.new(name='Foot.L')
_vg = ob_playermodelhead.vertex_groups.new(name='Foot.L')
_vg = ob_playermodelhead.vertex_groups.new(name='Shoulder.R')
_vg = ob_playermodelhead.vertex_groups.new(name='Arm.R')
_vg = ob_playermodelhead.vertex_groups.new(name='Hand.R')
_vg = ob_playermodelhead.vertex_groups.new(name='Shoulder.L')
_vg = ob_playermodelhead.vertex_groups.new(name='Arm.L')
_vg = ob_playermodelhead.vertex_groups.new(name='Hand.L')
_vg = ob_playermodelhead.vertex_groups.new(name='Head')
for _i, _w in zip([0, 1, 2, 3, 4, 5, 6, 7, 12, 13, 14, 15, 16, 17, 18, 19, 20, 21, 22, 23, 24, 25, 26, 27, 28, 29, 30, 31, 32, 33, 34, 35, 36, 37, 38, 39, 40, 41, 42, 43, 44, 45, 46, 47], [1.0, 0.9997, 0.9948, 1.0, 1.0, 0.9621, 1.0, 1.0, 0.9974, 0.9809, 0.9891, 0.981, 0.9972, 0.9987, 0.9851, 0.9715, 0.9749, 0.9829, 0.9817, 0.9871, 0.9829, 0.9749, 0.9871, 0.9817, 0.9885, 0.9912, 0.9953, 0.9953, 0.9885, 0.9912, 0.9953, 0.9953, 0.989, 0.993, 0.9954, 0.9922, 0.9953, 0.9942, 0.9922, 0.9942, 0.9953, 0.9954, 0.993, 0.989]): _vg.add([_i], _w, 'REPLACE')
_vg = ob_playermodelhead.vertex_groups.new(name='Arm.R')
_vg = ob_playermodelhead.vertex_groups.new(name='Hand.R')
_vg = ob_playermodelhead.vertex_groups.new(name='Foot.R')
_vg = ob_playermodelhead.vertex_groups.new(name='Foot.L')
_m = ob_playermodelhead.modifiers.new('Armature', 'ARMATURE')
_m = ob_playermodelhead.modifiers.new('Armature.001', 'ARMATURE')
_m = ob_playermodelhead.modifiers.new('Armature.002', 'ARMATURE')
_m = ob_playermodelhead.modifiers.new('Armature.003', 'ARMATURE')
_m = ob_playermodelhead.modifiers.new('Armature.004', 'ARMATURE')
_m = ob_playermodelhead.modifiers.new('Armature.005', 'ARMATURE')
_m.object = ob_player

# ---- collection membership
col_collection_1.objects.link(ob_player)
col_collection_1.objects.link(ob_playermodelneck_001)
col_collection_1.objects.link(ob_playermodellegs)
col_collection_1.objects.link(ob_playermodelneck)
col_collection_1.objects.link(ob_playermodelfeet)
col_collection_1.objects.link(ob_playermodelbody)
col_collection_1.objects.link(ob_playermodelhead)

# ---- scene / render settings (as saved in the file)
scene.frame_start = 0; scene.frame_end = 20; scene.frame_set(2)
scene.render.engine = 'BLENDER_EEVEE_NEXT'
scene.render.resolution_percentage = 50
scene.render.dither_intensity = 0.0
scene.cycles.use_denoising = False
scene.cycles.samples = 10
scene.cycles.sampling_pattern = 'TABULATED_SOBOL'
scene.cycles.light_sampling_threshold = 0.0
scene.cycles.use_adaptive_sampling = False
scene.cycles.use_light_tree = False
scene.cycles.blur_glossy = 0.0
scene.cycles.pixel_filter_type = 'GAUSSIAN'
scene.cycles.sample_clamp_indirect = 0.0
scene.view_settings.view_transform = 'Standard'
bpy.context.view_layer.update()

# ---- added for rendering (the .blend has no active camera and no usable light): camera, sun
cam_auto = bpy.data.cameras.new('AutoCamera')
cam_auto.lens = 50.0
cam_auto.sensor_width = 36.0
cam_auto.clip_end = 1000.0
ob_auto_camera = bpy.data.objects.new('AutoCamera', cam_auto)
scene.collection.objects.link(ob_auto_camera)
ob_auto_camera.location = (4.28914, -4.99495, 5.31432)
ob_auto_camera.rotation_euler = (1.09748, -7.21219e-08, 0.694738)
scene.camera = ob_auto_camera
light_auto_sun = bpy.data.lights.new('AutoSun', 'SUN')
light_auto_sun.energy = 3.0
light_auto_sun.angle = 0.0523599
ob_auto_sun = bpy.data.objects.new('AutoSun', light_auto_sun)
scene.collection.objects.link(ob_auto_sun)
ob_auto_sun.rotation_euler = (0.872665, 0.174533, 0.523599)
bpy.context.view_layer.update()
